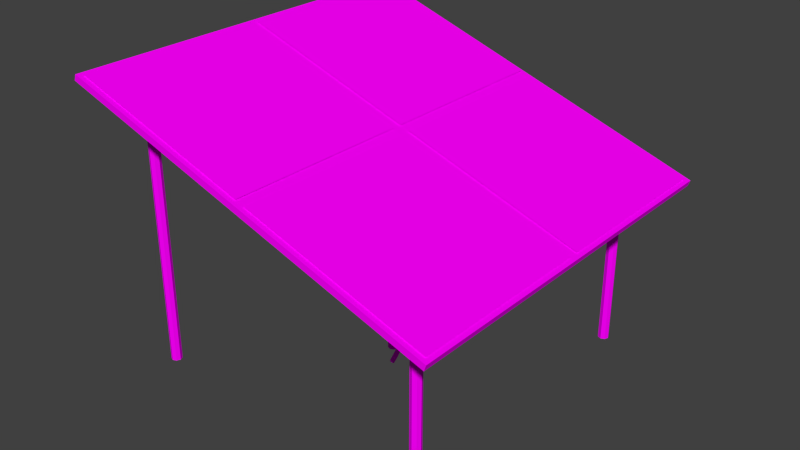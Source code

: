 # Source: solar-panel.blend  (saved by Blender 2.69.0; exported with 4.5.12 LTS)
import bpy
from mathutils import Matrix  # noqa: F401  (used for matrix-valued properties, if any)

bpy.ops.wm.read_factory_settings(use_empty=True)
scene = bpy.context.scene
scene.name = 'Scene'

# ---- collections
col_collection_1 = bpy.data.collections.new('Collection 1'); scene.collection.children.link(col_collection_1)

# ---- images (referenced by path relative to the original .blend; pixels are not part of the script)
import os
ASSET_DIR = os.environ.get("B2B_ASSET_DIR", "")  # directory of the original .blend (textures are referenced by path, not embedded)
HERE = os.path.dirname(os.path.abspath(__file__))  # packed textures are extracted next to this script under _unpacked/

def load_image(name, relpath, width, height, colorspace="sRGB"):
    """Load a texture the original file referenced (path relative to the .blend, or extracted next to this script)."""
    p = next((c for c in (os.path.join(HERE, relpath), os.path.join(ASSET_DIR, relpath)) if relpath and os.path.exists(c)), "")
    if p:
        img = bpy.data.images.load(p, check_existing=True)
        img.name = name
    else:  # same state as the original file: an image datablock whose file is absent (Cycles renders it pink)
        img = bpy.data.images.new(name, width, height)
        img.source = "FILE"
        img.filepath = "//" + (relpath or name)
    img.colorspace_settings.name = colorspace
    return img
img_metal_smooth_silver_png_001 = load_image('metal-smooth-silver.png.001', 'metal-smooth-silver.png', 1024, 1024, 'sRGB')
img_solar_panel_png_001 = load_image('solar-panel.png.001', 'solar-panel.png', 1024, 1024, 'sRGB')
img_rubber_orange_png_001 = load_image('rubber-orange.png.001', 'rubber-orange.png', 1024, 1024, 'sRGB')
img_metal_smooth_dark_png_001 = load_image('metal-smooth-dark.png.001', 'metal-smooth-dark.png', 1024, 1024, 'sRGB')
img_screen_scientific_png_001 = load_image('screen-scientific.png.001', 'screen-scientific.png', 1024, 1024, 'sRGB')

# ---- materials (node trees are filled in below, after node groups)
mat_metal_smooth_silver = bpy.data.materials.new('metal-smooth-silver')
mat_metal_smooth_silver.alpha_threshold = 0.0
mat_metal_smooth_silver.roughness = 0.5
mat_metal_smooth_silver.line_color = (0.0, 0.0, 0.0, 1.0)
mat_solar_panel = bpy.data.materials.new('solar-panel')
mat_solar_panel.alpha_threshold = 0.0
mat_solar_panel.roughness = 0.5
mat_solar_panel.line_color = (0.0, 0.0, 0.0, 1.0)
mat_rubber_orange = bpy.data.materials.new('rubber-orange')
mat_rubber_orange.alpha_threshold = 0.0
mat_rubber_orange.roughness = 0.5
mat_rubber_orange.line_color = (0.0, 0.0, 0.0, 1.0)
mat_metal_exterior_grey_001 = bpy.data.materials.new('metal-exterior-grey.001')
mat_metal_exterior_grey_001.alpha_threshold = 0.0
mat_metal_exterior_grey_001.roughness = 0.5
mat_metal_exterior_grey_001.line_color = (0.0, 0.0, 0.0, 1.0)
mat_metal_smooth_dark = bpy.data.materials.new('metal-smooth-dark')
mat_metal_smooth_dark.alpha_threshold = 0.0
mat_metal_smooth_dark.roughness = 0.5
mat_metal_smooth_dark.line_color = (0.0, 0.0, 0.0, 1.0)
mat_screen_scientific = bpy.data.materials.new('screen-scientific')
mat_screen_scientific.alpha_threshold = 0.0
mat_screen_scientific.roughness = 0.5
mat_screen_scientific.line_color = (0.0, 0.0, 0.0, 1.0)

# ---- material node trees
mat_metal_smooth_silver.use_nodes = True; mat_metal_smooth_silver.node_tree.nodes.clear()
_N = mat_metal_smooth_silver.node_tree.nodes; _L = mat_metal_smooth_silver.node_tree.links
n0 = _N.new('ShaderNodeOutputMaterial'); n0.name = 'Material Output'; n0.location = (300, 300)
n1 = _N.new('ShaderNodeBsdfDiffuse'); n1.name = 'Diffuse BSDF'; n1.location = (10, 300)
n2 = _N.new('ShaderNodeTexImage'); n2.name = 'Image Texture'; n2.location = (-195, 281)
n2.width = 140
n2.image = img_metal_smooth_silver_png_001
_L.new(n1.outputs[0], n0.inputs[0])
_L.new(n2.outputs[0], n1.inputs[0])
n0.is_active_output = True
mat_solar_panel.use_nodes = True; mat_solar_panel.node_tree.nodes.clear()
_N = mat_solar_panel.node_tree.nodes; _L = mat_solar_panel.node_tree.links
n0 = _N.new('ShaderNodeOutputMaterial'); n0.name = 'Material Output'; n0.location = (300, 300)
n1 = _N.new('ShaderNodeBsdfDiffuse'); n1.name = 'Diffuse BSDF'; n1.location = (10, 300)
n2 = _N.new('ShaderNodeTexImage'); n2.name = 'Image Texture'; n2.location = (-204, 279)
n2.width = 140
n2.image = img_solar_panel_png_001
_L.new(n1.outputs[0], n0.inputs[0])
_L.new(n2.outputs[0], n1.inputs[0])
n0.is_active_output = True
mat_rubber_orange.use_nodes = True; mat_rubber_orange.node_tree.nodes.clear()
_N = mat_rubber_orange.node_tree.nodes; _L = mat_rubber_orange.node_tree.links
n0 = _N.new('ShaderNodeOutputMaterial'); n0.name = 'Material Output'; n0.location = (300, 300)
n1 = _N.new('ShaderNodeBsdfDiffuse'); n1.name = 'Diffuse BSDF'; n1.location = (10, 300)
n2 = _N.new('ShaderNodeTexImage'); n2.name = 'Image Texture'; n2.location = (-208, 273)
n2.width = 140
n2.image = img_rubber_orange_png_001
_L.new(n1.outputs[0], n0.inputs[0])
_L.new(n2.outputs[0], n1.inputs[0])
n0.is_active_output = True
mat_metal_exterior_grey_001.use_nodes = True; mat_metal_exterior_grey_001.node_tree.nodes.clear()
_N = mat_metal_exterior_grey_001.node_tree.nodes; _L = mat_metal_exterior_grey_001.node_tree.links
n0 = _N.new('ShaderNodeOutputMaterial'); n0.name = 'Material Output'; n0.location = (300, 300)
n1 = _N.new('ShaderNodeBsdfDiffuse'); n1.name = 'Diffuse BSDF'; n1.location = (10, 300)
n2 = _N.new('ShaderNodeTexImage'); n2.name = 'Image Texture'; n2.location = (-228, 283)
n2.width = 140
n2.image = img_metal_smooth_silver_png_001
_L.new(n1.outputs[0], n0.inputs[0])
_L.new(n2.outputs[0], n1.inputs[0])
n0.is_active_output = True
mat_metal_smooth_dark.use_nodes = True; mat_metal_smooth_dark.node_tree.nodes.clear()
_N = mat_metal_smooth_dark.node_tree.nodes; _L = mat_metal_smooth_dark.node_tree.links
n0 = _N.new('ShaderNodeOutputMaterial'); n0.name = 'Material Output'; n0.location = (300, 300)
n1 = _N.new('ShaderNodeBsdfDiffuse'); n1.name = 'Diffuse BSDF'; n1.location = (10, 300)
n2 = _N.new('ShaderNodeTexImage'); n2.name = 'Image Texture'; n2.location = (-184, 285)
n2.width = 140
n2.image = img_metal_smooth_dark_png_001
_L.new(n1.outputs[0], n0.inputs[0])
_L.new(n2.outputs[0], n1.inputs[0])
n0.is_active_output = True
mat_screen_scientific.use_nodes = True; mat_screen_scientific.node_tree.nodes.clear()
_N = mat_screen_scientific.node_tree.nodes; _L = mat_screen_scientific.node_tree.links
n0 = _N.new('ShaderNodeOutputMaterial'); n0.name = 'Material Output'; n0.location = (300, 300)
n1 = _N.new('ShaderNodeBsdfDiffuse'); n1.name = 'Diffuse BSDF'; n1.location = (10, 300)
n2 = _N.new('ShaderNodeTexImage'); n2.name = 'Image Texture'; n2.location = (-228, 286)
n2.width = 140
n2.image = img_screen_scientific_png_001
_L.new(n1.outputs[0], n0.inputs[0])
_L.new(n2.outputs[0], n1.inputs[0])
n0.is_active_output = True

# ---- world
world_world = bpy.data.worlds.new('World'); scene.world = world_world
world_world.color = (0.05088, 0.05088, 0.05088)
world_world.use_sun_shadow = False
world_world.sun_shadow_jitter_overblur = 0.0
world_world.cycles.sampling_method = 'MANUAL'
world_world.cycles.sample_map_resolution = 256

# ---- meshes
me_cube_001 = bpy.data.meshes.new('Cube.001')
me_cube_001.from_pydata([], [], [])
_uv = me_cube_001.uv_layers.new(name='UVMap')
_uv.uv.foreach_set('vector', [])
me_cube_001.materials.append(mat_metal_smooth_silver)
me_cube_001.use_remesh_preserve_volume = False
me_cube_001.use_remesh_preserve_attributes = False
me_cube_001.use_mirror_vertex_groups = False
me_cube_001.update()
me_plane_002 = bpy.data.meshes.new('Plane.002')
me_plane_002.from_pydata([(1.0, -1.0, -2.98e-08), (-1.0, -1.0, 0.0), (1.0, 1.0, -2.98e-08), (-1.0, 1.0, 0.0)], [], [(1, 0, 2, 3)])
_uv = me_plane_002.uv_layers.new(name='UVMap')
_uv.uv.foreach_set('vector', [1.621e-07, 1.0, 0.0, 1.658e-07, 1.0, 0.0, 1.0, 1.0])
me_plane_002.materials.append(mat_solar_panel)
me_plane_002.use_remesh_preserve_volume = False
me_plane_002.use_remesh_preserve_attributes = False
me_plane_002.use_mirror_vertex_groups = False
me_plane_002.update()
me_plane_001 = bpy.data.meshes.new('Plane.001')
me_plane_001.from_pydata([(1.0, -1.0, 2.98e-08), (-1.0, -1.0, 5.96e-08), (1.0, 1.0, 2.98e-08), (-1.0, 1.0, 5.96e-08)], [], [(1, 0, 2, 3)])
_uv = me_plane_001.uv_layers.new(name='UVMap')
_uv.uv.foreach_set('vector', [1.621e-07, 1.0, 0.0, 1.192e-07, 1.0, 0.0, 1.0, 1.0])
me_plane_001.materials.append(mat_solar_panel)
me_plane_001.use_remesh_preserve_volume = False
me_plane_001.use_remesh_preserve_attributes = False
me_plane_001.use_mirror_vertex_groups = False
me_plane_001.update()
me_plane_000 = bpy.data.meshes.new('Plane.000')
me_plane_000.from_pydata([(1.0, -1.0, 2.98e-08), (-1.0, -1.0, 2.98e-08), (1.0, 1.0, 2.98e-08), (-1.0, 1.0, 2.98e-08)], [], [(1, 0, 2, 3)])
_uv = me_plane_000.uv_layers.new(name='UVMap')
_uv.uv.foreach_set('vector', [1.192e-07, 1.0, 0.0, 1.192e-07, 1.0, 0.0, 1.0, 1.0])
me_plane_000.materials.append(mat_solar_panel)
me_plane_000.use_remesh_preserve_volume = False
me_plane_000.use_remesh_preserve_attributes = False
me_plane_000.use_mirror_vertex_groups = False
me_plane_000.update()
me_plane_003 = bpy.data.meshes.new('Plane.003')
me_plane_003.from_pydata([(1.0, -1.0, -5.96e-08), (-1.0, -1.0, -2.98e-08), (1.0, 1.0, -5.96e-08), (-1.0, 1.0, -2.98e-08)], [], [(1, 0, 2, 3)])
_uv = me_plane_003.uv_layers.new(name='UVMap')
_uv.uv.foreach_set('vector', [1.192e-07, 1.0, 0.0, 1.621e-07, 1.0, 0.0, 1.0, 1.0])
me_plane_003.materials.append(mat_solar_panel)
me_plane_003.use_remesh_preserve_volume = False
me_plane_003.use_remesh_preserve_attributes = False
me_plane_003.use_mirror_vertex_groups = False
me_plane_003.update()
me_mesh = bpy.data.meshes.new('Mesh')
me_mesh.from_pydata([(0.03759, -0.02118, 0.2631), (0.02272, -0.03185, 0.2597), (0.002448, -0.007306, 0.2258), (0.02814, 0.01026, 0.2322), (0.08982, -0.06221, 0.1915), (0.07699, -0.07811, 0.1899), (0.07527, -0.03546, 0.1618), (0.04422, 0.00207, 0.2507), (0.1675, -0.1035, 0.03179), (0.1342, -0.08674, 0.1144), (0.004653, -0.03273, 0.2465), (0.06725, -0.07091, 0.1315), (0.05689, -0.04345, 0.1578), (0.1106, -0.05769, 0.1279), (0.1238, -0.1047, 0.1201), (0.09695, -0.1116, 0.1171), (0.101, -0.1054, 0.06209), (0.1016, -0.06641, 0.094), (0.1548, -0.1212, 0.05693), (0.1299, -0.127, 0.07197), (0.1155, -0.1005, 0.02909), (0.1284, -0.08538, 0.03429), (0.1471, -0.08408, 0.04144), (0.1622, -0.1377, 0.009345), (0.1496, -0.1415, -0.0008653), (0.1382, -0.1348, -0.02419), (0.1887, -0.1226, -0.03613), (0.138, -0.1147, -0.04615), (0.1486, -0.09794, -0.04567), (0.1789, -0.1421, -0.05678), (0.1737, -0.1444, -0.1057), (0.1648, -0.09253, -0.04035), (0.1523, -0.122, -0.1239), (0.1588, -0.09864, -0.1357), (0.1672, -0.0924, -0.1148), (0.2023, -0.1042, -0.1266), (0.1999, -0.1301, -0.1181), (0.1687, -0.1277, -0.1879), (0.1888, -0.08655, -0.1595), (0.2052, -0.07555, -0.2507), (0.1916, -0.1277, -0.1998), (0.159, -0.1052, -0.2215), (0.1582, -0.09574, -0.1929), (0.1708, -0.07897, -0.1994), (0.2087, -0.09482, -0.2153), (0.2061, -0.1145, -0.1941), (0.1933, -0.1073, -0.2689), (0.1717, -0.1004, -0.2965), (0.1541, -0.07828, -0.2841), (0.1794, -0.08248, -0.3485), (0.156, -0.0476, -0.321), (0.1703, -0.06235, -0.2574), (0.1827, -0.05028, -0.2895), (0.1971, -0.05009, -0.3564), (0.2019, -0.08442, -0.3054), (0.1467, -0.05721, -0.3887), (0.1398, -0.03172, -0.3902), (0.1635, -0.0225, -0.3637), (0.118, -0.002487, -0.498), (0.1657, 0.01339, -0.511), (0.1807, -0.0434, -0.4241), (0.1261, 0.01389, -0.583), (0.11, 0.0217, -0.5206), (0.1551, 0.0308, -0.5025), (0.1379, -0.0003313, -0.4328), (0.1761, -6.367e-05, -0.4554), (0.1134, 0.008628, -0.5634), (0.05354, 0.1023, -0.719), (0.09645, 0.07712, -0.6136), (0.1332, 0.0623, -0.6058), (0.07284, 0.05456, -0.6565), (0.1075, 0.08669, -0.6425), (0.1279, 0.03885, -0.6266), (0.08898, 0.04932, -0.6901), (0.08105, 0.04496, -0.664), (0.0547, 0.07864, -0.7001), (0.127, 0.05768, -0.5559), (0.1195, 0.06841, -0.6672), (0.06231, 0.06379, -0.752), (0.05043, 0.1196, -0.7668), (0.09616, 0.09918, -0.7104), (0.07767, 0.07456, -0.7679), (0.02704, 0.08182, -0.8032), (0.07114, 0.1145, -0.7451), (0.03394, 0.07664, -0.8256), (-0.0007441, 0.09531, -0.8636), (0.0595, 0.1192, -0.8199), (0.082, 0.09836, -0.776), (0.02556, 0.08167, -0.8824), (0.03097, 0.09603, -0.9103), (0.03082, 0.1093, -0.9193), (-0.001006, 0.08204, -0.9106), (-0.01951, 0.08828, -0.93), (0.008404, 0.1097, -0.8311), (0.002688, 0.1278, -0.8773), (0.02432, 0.1319, -0.8742), (-0.007198, 0.1176, -1.011), (-0.002999, 0.07957, -0.9716), (-0.02719, 0.07286, -1.007), (-0.0003385, 0.1295, -0.9565), (-0.02369, 0.08306, -1.084), (-0.05088, 0.07087, -1.039), (-0.04461, 0.1131, -0.9902), (-0.03177, 0.1246, -0.9883), (-0.03372, 0.06532, -1.084), (-0.05374, 0.05057, -1.119), (-0.08098, 0.08485, -1.098), (-0.06968, 0.05817, -1.241), (-0.07801, 0.04475, -1.141), (-0.0589, 0.1094, -1.075), (-0.04993, 0.05572, -1.188), (-0.05213, 0.09175, -1.004), (-0.04809, 0.1078, -1.096), (-0.06396, 0.02594, -1.244), (-0.09076, 0.08041, -1.154), (-0.07924, 0.06981, -1.223), (-0.06789, 0.02651, -1.288), (-0.07547, 0.004398, -1.277), (-0.0853, 0.004829, -1.257), (-0.1072, -0.003267, -1.289), (-0.1146, 0.03206, -1.252), (-0.0898, 0.07663, -1.193), (-0.1029, 0.03638, -1.201), (-0.1157, 0.03089, -1.299), (-0.08105, 0.02073, -1.347), (-0.07713, -0.03727, -1.415), (-0.1029, -0.004122, -1.435), (-0.07781, -0.07214, -1.507), (-0.0988, -0.05591, -1.428), (-0.1232, -0.009753, -1.348), (-0.108, 0.03082, -1.326), (-0.07992, -0.01376, -1.44), (-0.08857, -0.01202, -1.458), (-0.0733, -0.0117, -1.385), (-0.1144, -0.04432, -1.41), (-0.1204, -0.04932, -1.467), (-0.06984, -0.03695, -1.484), (-0.1219, -0.02486, -1.452), (-0.06908, -0.03915, -1.552), (-0.04647, -0.09039, -1.66), (-0.09963, -0.08014, -1.538), (-0.1108, -0.06707, -1.552), (-0.09359, -0.03304, -1.553), (-0.0728, -0.08817, -1.577), (-0.08443, -0.04822, -1.638), (-0.04546, -0.05606, -1.647), (-0.05536, -0.06377, -1.577), (-0.07467, -0.09482, -1.635), (-0.09216, -0.083, -1.636), (-0.06542, -0.04348, -1.636), (-0.02209, -0.07312, -1.723), (-0.02569, -0.0529, -1.731), (-0.05419, -0.04447, -1.702), (-0.01052, -0.08274, -1.792), (-0.07095, -0.08541, -1.724), (-0.09223, -0.0655, -1.654), (-0.04665, -0.04228, -1.771), (-0.02185, -0.03639, -1.797), (-0.05129, -0.09566, -1.725), (-0.0427, -0.07672, -1.814), (-0.03843, -0.05011, -1.848), (0.004205, -0.0331, -1.84), (-0.00469, -0.07712, -1.854), (-0.02648, -0.03192, -1.846), (0.0172, -0.04488, -1.852), (-0.01651, -0.07353, -1.868), (-0.01031, -0.04558, -1.924), (0.01084, -0.002734, -1.987), (0.007991, -0.01277, -1.898), (0.04641, 0.007744, -1.97), (0.05687, -0.004214, -1.971), (0.01198, -0.01729, -1.992), (0.02603, 0.01157, -1.976), (0.04795, 0.006731, -1.97), (0.05846, -0.0216, -1.977), (0.04861, -0.03265, -1.985), (0.05138, -0.03173, -1.984), (0.03716, -0.03545, -1.99), (0.03918, -0.03677, -1.99), (0.0205, -0.02918, -1.994), (0.01239, -0.01712, -1.992)], [(171, 180), (177, 178), (175, 176), (173, 169)], [(0, 5, 4), (11, 10, 2), (12, 11, 2), (3, 7, 6), (7, 8, 13), (7, 9, 8), (3, 6, 12), (4, 14, 9), (15, 14, 5), (16, 15, 10), (11, 16, 10), (17, 11, 12), (19, 18, 14), (20, 16, 11), (17, 21, 20), (17, 22, 21), (18, 8, 9), (24, 23, 19), (25, 24, 15), (20, 25, 16), (23, 26, 18), (20, 28, 27), (21, 31, 28), (26, 35, 8), (24, 30, 29), (35, 38, 31), (36, 35, 26), (30, 36, 29), (27, 33, 32), (28, 34, 33), (38, 34, 31), (32, 37, 25), (44, 39, 35), (40, 46, 54, 45), (40, 45, 36), (30, 37, 40), (32, 42, 41), (38, 43, 34), (33, 43, 42), (84, 82, 92, 91), (40, 47, 46), (42, 48, 41), (42, 43, 48), (52, 51, 43), (54, 39, 44), (46, 47, 49), (43, 51, 50), (39, 63, 38), (49, 54, 46), (37, 55, 47), (41, 48, 55), (51, 57, 50), (52, 57, 51), (63, 52, 38), (65, 63, 39), (53, 65, 39), (48, 56, 55), (60, 59, 53), (56, 58, 55), (50, 64, 56), (63, 76, 52), (47, 55, 61), (57, 68, 64), (60, 72, 59), (55, 66, 61), (76, 68, 57), (69, 63, 65), (61, 72, 60), (64, 67, 62), (59, 69, 65), (69, 71, 63), (72, 77, 59), (66, 74, 73), (62, 75, 70), (73, 72, 61), (77, 80, 69), (73, 81, 72), (74, 78, 73), (74, 70, 78), (68, 79, 67), (83, 79, 71), (80, 83, 71), (70, 75, 82), (86, 83, 80), (87, 86, 80), (73, 78, 81), (90, 87, 77), (75, 93, 85), (67, 94, 93), (79, 94, 67), (86, 95, 83), (75, 85, 82), (78, 88, 89), (95, 94, 79), (84, 91, 88), (95, 99, 103, 94), (96, 99, 86), (88, 97, 89), (98, 101, 108, 105), (91, 98, 97), (102, 111, 93), (89, 97, 100), (97, 98, 104), (90, 100, 96), (97, 104, 100), (96, 112, 99), (98, 105, 104), (112, 109, 103), (121, 123, 120, 114), (109, 106, 102), (111, 108, 101), (96, 107, 112), (104, 105, 113), (115, 121, 112), (100, 110, 107), (108, 118, 105), (105, 117, 113), (105, 118, 117), (115, 130, 121), (107, 116, 124), (129, 119, 122), (113, 125, 133), (108, 128, 118), (119, 128, 108), (118, 127, 117), (134, 128, 119), (129, 134, 119), (130, 137, 123), (107, 124, 126), (117, 127, 125), (133, 125, 136), (124, 132, 126), (133, 136, 131), (135, 140, 134), (132, 138, 142), (127, 139, 125), (141, 140, 135), (137, 141, 135), (136, 146, 138), (128, 143, 127), (127, 143, 139), (138, 145, 149), (138, 146, 145), (148, 147, 140), (155, 148, 141), (144, 155, 137), (146, 139, 150), (147, 139, 143), (149, 151, 152), (158, 139, 147), (154, 158, 147), (153, 150, 139), (158, 153, 139), (144, 156, 155), (152, 157, 156), (165, 162, 158), (159, 165, 154), (156, 163, 160), (156, 157, 163), (153, 174, 150), (166, 165, 159), (160, 167, 166), (157, 168, 163), (157, 161, 168), (161, 169, 168), (170, 169, 161), (176, 174, 153), (178, 176, 162), (165, 178, 162), (163, 168, 172), (179, 178, 165), (166, 171, 179), (168, 169, 172), (7, 0, 4), (1, 5, 0), (10, 5, 1), (2, 3, 12), (7, 4, 9), (10, 15, 5), (6, 7, 13), (4, 5, 14), (12, 6, 17), (6, 13, 17), (13, 8, 22), (9, 14, 18), (15, 19, 14), (16, 25, 15), (17, 20, 11), (17, 13, 22), (19, 23, 18), (15, 24, 19), (8, 35, 22), (18, 26, 8), (25, 20, 27), (20, 21, 28), (22, 31, 21), (22, 35, 31), (23, 29, 26), (23, 24, 29), (24, 25, 30), (29, 36, 26), (25, 27, 32), (27, 28, 33), (31, 34, 28), (30, 25, 37), (35, 39, 38), (36, 30, 40), (32, 33, 42), (34, 43, 33), (36, 45, 44, 35), (32, 41, 37), (45, 54, 44), (40, 37, 47), (38, 52, 43), (48, 43, 50), (54, 53, 39), (37, 41, 55), (48, 50, 56), (54, 60, 53), (49, 60, 54), (53, 59, 65), (49, 47, 61), (52, 76, 57), (60, 49, 61), (55, 58, 66), (56, 64, 62), (50, 57, 64), (56, 62, 58), (66, 58, 70), (58, 62, 70), (64, 68, 67), (63, 71, 76), (59, 77, 69), (61, 66, 73), (66, 70, 74), (76, 71, 68), (69, 80, 71), (62, 67, 75), (71, 79, 68), (77, 87, 80), (72, 81, 77), (75, 67, 93), (78, 70, 82), (77, 89, 90), (81, 89, 77), (81, 78, 89), (78, 82, 84), (83, 95, 79), (78, 84, 88), (87, 90, 86), (82, 85, 92), (86, 99, 95), (90, 96, 86), (88, 91, 97), (94, 102, 93), (91, 92, 98), (85, 111, 92), (93, 111, 85), (94, 103, 102), (98, 92, 101), (90, 89, 100), (99, 112, 103), (92, 111, 101), (102, 106, 111), (103, 109, 102), (96, 100, 107), (109, 114, 106), (100, 104, 110), (106, 122, 111), (109, 121, 114), (112, 121, 109), (111, 122, 108), (110, 104, 113), (106, 120, 122), (114, 120, 106), (112, 107, 115), (107, 110, 116), (110, 113, 116), (122, 119, 108), (121, 130, 123), (120, 129, 122), (115, 126, 130), (113, 117, 125), (123, 129, 120), (115, 107, 126), (116, 113, 133), (124, 116, 131), (116, 133, 131), (123, 137, 129), (124, 131, 132), (118, 128, 127), (129, 135, 134), (137, 135, 129), (130, 142, 137), (134, 140, 128), (126, 142, 130), (132, 131, 138), (131, 136, 138), (126, 132, 142), (136, 125, 146), (125, 139, 146), (140, 143, 128), (137, 155, 141), (140, 147, 143), (141, 148, 140), (142, 144, 137), (144, 142, 149), (142, 138, 149), (149, 145, 151), (145, 146, 150), (148, 154, 147), (155, 154, 148), (144, 149, 152), (145, 150, 151), (144, 152, 156), (152, 151, 157), (155, 160, 154), (158, 162, 153), (154, 165, 158), (154, 160, 159), (155, 156, 160), (157, 151, 161), (151, 164, 161), (150, 164, 151), (150, 174, 164), (159, 160, 166), (164, 170, 161), (162, 176, 153), (166, 167, 171), (160, 163, 167), (167, 163, 172), (164, 174, 170), (165, 166, 179)])
me_mesh.polygons.foreach_set('use_smooth', [True] * 333)
_uv = me_mesh.uv_layers.new(name='UVMap')
_uv.uv.foreach_set('vector', [0.6595, 0.0, 0.6729, 0.06484, 0.6534, 0.06229, 0.9001, 0.2658, 0.9001, 0.3961, 0.8747, 0.3886, 0.8444, 2.04, 0.856, 2.011, 0.8567, 2.111, 0.2541, 0.01875, 0.2692, 0.0, 0.3229, 0.07975, 0.903, 0.0, 0.903, 0.2265, 0.9009, 0.1269, 0.9009, 0.2609, 0.881, 0.08459, 0.9009, 0.0, 0.8282, 2.118, 0.8272, 2.043, 0.8444, 2.04, 0.6534, 0.06229, 0.6597, 0.1263, 0.6398, 0.1309, 0.6812, 0.1317, 0.6597, 0.1263, 0.6729, 0.06484, 0.1422, 1.972, 0.138, 2.025, 0.01005, 2.137, 0.856, 2.011, 0.8555, 1.939, 0.8747, 2.128, 0.829, 1.974, 0.856, 2.011, 0.8444, 2.04, 0.6696, 0.1712, 0.6492, 0.1831, 0.6597, 0.1263, 0.841, 1.908, 0.8555, 1.939, 0.856, 2.011, 0.829, 1.974, 0.8223, 1.914, 0.841, 1.908, 0.3672, 0.1403, 0.4156, 0.1877, 0.4037, 0.1946, 0.6492, 0.1831, 0.6271, 0.2061, 0.6398, 0.1309, 0.6642, 0.2384, 0.6541, 0.2275, 0.6696, 0.1712, 0.1954, 1.894, 0.2056, 1.918, 0.138, 2.025, 0.841, 1.908, 0.8483, 1.852, 0.8555, 1.939, 0.6541, 0.2275, 0.6244, 0.2684, 0.6492, 0.1831, 0.841, 1.908, 0.8141, 1.836, 0.8328, 1.834, 0.8223, 1.914, 0.8003, 1.84, 0.8141, 1.836, 0.4765, 0.2564, 0.4826, 0.3445, 0.4433, 0.1943, 0.2056, 1.918, 0.2345, 1.82, 0.2324, 1.867, 0.4826, 0.3445, 0.4647, 0.3781, 0.4408, 0.2643, 0.6184, 0.3453, 0.5977, 0.3535, 0.6244, 0.2684, 0.6458, 0.3359, 0.6184, 0.3453, 0.6435, 0.2888, 0.8328, 1.834, 0.8033, 1.749, 0.8248, 1.758, 0.8141, 1.836, 0.7946, 1.77, 0.8033, 1.749, 0.7743, 1.727, 0.7946, 1.77, 0.8003, 1.84, 0.2068, 1.799, 0.2281, 1.74, 0.1954, 1.894, 0.4891, 0.43, 0.4775, 0.466, 0.4826, 0.3445, 0.6175, 0.4241, 0.5978, 0.4901, 0.5738, 0.5244, 0.5992, 0.4174, 0.6175, 0.4241, 0.5992, 0.4174, 0.6184, 0.3453, 0.2345, 1.82, 0.2281, 1.74, 0.2458, 1.73, 0.8248, 1.758, 0.7985, 1.695, 0.8031, 1.667, 0.8747, 0.7906, 0.8896, 0.7518, 0.8896, 0.8339, 0.8033, 1.749, 0.7781, 1.69, 0.7985, 1.695, 0.06255, 1.109, 0.05224, 1.13, 0.02647, 1.005, 0.04191, 1.025, 0.6175, 0.4241, 0.6047, 0.5188, 0.5978, 0.4901, 0.895, 0.4839, 0.895, 0.5724, 0.8843, 0.5099, 0.7985, 1.695, 0.7781, 1.69, 0.7835, 1.611, 0.745, 1.607, 0.7633, 1.637, 0.7781, 1.69, 0.5738, 0.5244, 0.5682, 0.4721, 0.5821, 0.4376, 0.5978, 0.4901, 0.6047, 0.5188, 0.584, 0.5678, 0.7781, 1.69, 0.7633, 1.637, 0.7583, 1.579, 0.4775, 0.466, 0.3965, 0.7188, 0.4647, 0.3781, 0.584, 0.5678, 0.5738, 0.5244, 0.5978, 0.4901, 0.2281, 1.74, 0.1869, 1.542, 0.2234, 1.635, 0.9007, 0.7392, 0.8944, 0.68, 0.9007, 0.5821, 0.7633, 1.637, 0.7333, 1.541, 0.7583, 1.579, 0.8843, 0.7088, 0.8944, 0.6313, 0.8944, 0.7392, 0.8843, 0.7392, 0.8747, 0.5232, 0.8843, 0.3961, 0.4269, 0.6701, 0.3965, 0.7188, 0.4775, 0.466, 0.4649, 0.5697, 0.4269, 0.6701, 0.4775, 0.466, 0.1957, 1.644, 0.1661, 1.539, 0.1869, 1.542, 0.5506, 0.6404, 0.5137, 0.7256, 0.549, 0.5741, 0.1661, 1.539, 0.1421, 1.433, 0.1869, 1.542, 0.7583, 1.579, 0.7299, 1.479, 0.7535, 1.516, 0.3965, 0.7188, 0.3641, 0.7732, 0.4489, 0.5062, 0.2234, 1.635, 0.1869, 1.542, 0.1456, 1.351, 0.7333, 1.541, 0.6908, 1.318, 0.7299, 1.479, 0.5506, 0.6404, 0.5122, 0.8401, 0.5137, 0.7256, 0.1869, 1.542, 0.1379, 1.369, 0.1456, 1.351, 0.6885, 1.369, 0.6908, 1.318, 0.7333, 1.541, 0.37, 0.8211, 0.3965, 0.7188, 0.4269, 0.6701, 0.5339, 0.7984, 0.5122, 0.8401, 0.5506, 0.6404, 0.7299, 1.479, 0.6943, 1.222, 0.727, 1.399, 0.4159, 0.7247, 0.37, 0.8211, 0.4269, 0.6701, 0.37, 0.8211, 0.3394, 0.8592, 0.3965, 0.7188, 0.5122, 0.8401, 0.4936, 0.8802, 0.5137, 0.7256, 0.1379, 1.369, 0.1013, 1.269, 0.1067, 1.244, 0.1233, 1.409, 0.06455, 1.231, 0.08864, 1.275, 0.5252, 0.9048, 0.5122, 0.8401, 0.5339, 0.7984, 0.3617, 0.8804, 0.3294, 0.9254, 0.37, 0.8211, 0.5252, 0.9048, 0.5096, 0.9804, 0.5122, 0.8401, 0.1013, 1.269, 0.08417, 1.182, 0.1067, 1.244, 0.1013, 1.269, 0.08864, 1.275, 0.08417, 1.182, 0.6908, 1.318, 0.6812, 1.179, 0.6943, 1.222, 0.3048, 0.9605, 0.2886, 0.9821, 0.3394, 0.8592, 0.3294, 0.9254, 0.3048, 0.9605, 0.3394, 0.8592, 0.08864, 1.275, 0.06455, 1.231, 0.05224, 1.13, 0.3, 1.032, 0.3048, 0.9605, 0.3294, 0.9254, 0.3254, 0.9879, 0.3, 1.032, 0.3294, 0.9254, 0.5252, 0.9048, 0.5278, 0.9667, 0.5096, 0.9804, 0.505, 1.13, 0.4891, 0.9881, 0.4936, 0.8802, 0.06455, 1.231, 0.02399, 1.1, 0.02942, 1.07, 0.6943, 1.222, 0.6996, 1.077, 0.7115, 1.119, 0.6812, 1.179, 0.6996, 1.077, 0.6943, 1.222, 0.3, 1.032, 0.2715, 1.086, 0.3048, 0.9605, 0.06455, 1.231, 0.02942, 1.07, 0.05224, 1.13, 0.5278, 0.9667, 0.5305, 1.095, 0.5151, 1.121, 0.6831, 1.08, 0.6996, 1.077, 0.6812, 1.179, 0.8995, 0.7518, 0.8995, 0.8375, 0.8896, 0.806, 0.6831, 1.08, 0.696, 1.002, 0.7178, 0.9729, 0.6996, 1.077, 0.2698, 1.215, 0.2625, 1.164, 0.3, 1.032, 0.5305, 1.095, 0.5449, 1.183, 0.5151, 1.121, 0.03776, 0.9323, 0.02491, 0.9003, 0.03127, 0.8022, 0.04302, 0.825, 0.5451, 1.125, 0.5628, 1.219, 0.5449, 1.183, 0.734, 0.9704, 0.7534, 0.9555, 0.7115, 1.119, 0.5151, 1.121, 0.5449, 1.183, 0.5491, 1.292, 0.5449, 1.183, 0.5628, 1.219, 0.5683, 1.293, 0.2943, 1.126, 0.2861, 1.28, 0.2698, 1.215, 0.5449, 1.183, 0.5683, 1.293, 0.5491, 1.292, 0.2698, 1.215, 0.2541, 1.296, 0.2625, 1.164, 0.5628, 1.219, 0.5896, 1.328, 0.5683, 1.293, 0.7342, 0.8688, 0.7412, 0.8901, 0.7178, 0.9729, 0.7778, 0.7751, 0.8213, 0.6703, 0.8223, 0.7155, 0.7779, 0.8133, 0.7412, 0.8901, 0.7715, 0.8664, 0.734, 0.9704, 0.007667, 0.9325, 0.03127, 0.8022, 0.02491, 0.9003, 0.2698, 1.215, 0.2825, 1.427, 0.2541, 1.296, 0.5683, 1.293, 0.5896, 1.328, 0.6072, 1.448, 0.7744, 0.7456, 0.7778, 0.7751, 0.7342, 0.8688, 0.2861, 1.28, 0.2936, 1.377, 0.2825, 1.427, 0.03127, 0.8022, 0.06179, 0.6936, 0.04302, 0.825, 0.5896, 1.328, 0.6283, 1.48, 0.6072, 1.448, 0.5896, 1.328, 0.6351, 1.462, 0.6283, 1.48, 0.7744, 0.7456, 0.815, 0.6442, 0.7778, 0.7751, 0.2825, 1.427, 0.3078, 1.469, 0.3072, 1.524, 0.05216, 0.6046, 0.05404, 0.6622, 0.02422, 0.7433, 0.6072, 1.448, 0.6524, 1.612, 0.6329, 1.583, 0.6076, 1.352, 0.6787, 1.626, 0.6351, 1.462, 0.05404, 0.6622, 0.1061, 0.5326, 0.03127, 0.8022, 0.6351, 1.462, 0.6734, 1.699, 0.6283, 1.48, 0.08591, 0.5478, 0.1061, 0.5326, 0.05404, 0.6622, 0.05216, 0.6046, 0.08591, 0.5478, 0.05404, 0.6622, 0.815, 0.6442, 0.8569, 0.5191, 0.8213, 0.6703, 0.2825, 1.427, 0.3072, 1.524, 0.3148, 1.605, 0.6283, 1.48, 0.6734, 1.699, 0.6524, 1.612, 0.6329, 1.583, 0.6524, 1.612, 0.644, 1.676, 0.3072, 1.524, 0.3321, 1.626, 0.3148, 1.605, 0.3365, 1.557, 0.3635, 1.647, 0.3378, 1.609, 0.09003, 0.4934, 0.1309, 0.4295, 0.08591, 0.5478, 0.3321, 1.626, 0.3714, 1.712, 0.35, 1.714, 0.6734, 1.699, 0.6592, 1.841, 0.6524, 1.612, 0.1159, 0.4148, 0.1309, 0.4295, 0.09003, 0.4934, 0.8569, 0.5191, 0.8747, 0.4191, 0.8726, 0.5017, 0.3635, 1.647, 0.3989, 1.733, 0.3714, 1.712, 0.6787, 1.626, 0.6783, 1.764, 0.6734, 1.699, 0.6734, 1.699, 0.6783, 1.764, 0.6592, 1.841, 0.3714, 1.712, 0.4073, 1.8, 0.3841, 1.791, 0.3714, 1.712, 0.3989, 1.733, 0.4073, 1.8, 0.1472, 0.336, 0.1671, 0.339, 0.1309, 0.4295, 0.1379, 0.318, 0.1472, 0.336, 0.1159, 0.4148, 0.8397, 0.3378, 0.8561, 0.3208, 0.8569, 0.5191, 0.6497, 1.763, 0.6592, 1.841, 0.6281, 1.899, 0.6812, 1.82, 0.6592, 1.841, 0.6783, 1.764, 0.3841, 1.791, 0.4268, 1.88, 0.3985, 1.854, 0.6625, 1.904, 0.6592, 1.841, 0.6812, 1.82, 0.1722, 0.254, 0.1929, 0.2549, 0.1671, 0.339, 0.6243, 1.963, 0.6281, 1.899, 0.6592, 1.841, 0.6625, 1.904, 0.6243, 1.963, 0.6592, 1.841, 0.8397, 0.3378, 0.8042, 0.2105, 0.8561, 0.3208, 0.8143, 0.2761, 0.7829, 0.1854, 0.8042, 0.2105, 0.2173, 0.1202, 0.2268, 0.1344, 0.1929, 0.2549, 0.1955, 0.1693, 0.2173, 0.1202, 0.1722, 0.254, 0.8042, 0.2105, 0.7799, 0.1388, 0.8004, 0.136, 0.8042, 0.2105, 0.7829, 0.1854, 0.7799, 0.1388, 0.6243, 1.963, 0.5271, 2.134, 0.6281, 1.899, 0.2095, 0.06564, 0.2173, 0.1202, 0.1955, 0.1693, 0.8004, 0.136, 0.7276, 0.006519, 0.7752, 0.06305, 0.7829, 0.1854, 0.7415, 0.09025, 0.7799, 0.1388, 0.4249, 1.944, 0.4453, 1.986, 0.4403, 2.043, 0.4453, 1.986, 0.4613, 2.114, 0.4403, 2.043, 0.4765, 2.113, 0.4613, 2.114, 0.4453, 1.986, 0.5385, 2.141, 0.5271, 2.134, 0.6243, 1.963, 0.5494, 2.148, 0.5385, 2.141, 0.6133, 2.022, 0.2173, 0.1202, 0.2458, 0.00544, 0.2268, 0.1344, 0.7799, 0.1388, 0.7415, 0.09025, 0.7083, 0.01772, 0.228, 0.0, 0.2458, 0.00544, 0.2173, 0.1202, 0.2095, 0.06564, 0.2142, 8.666e-05, 0.228, 0.0, 0.4403, 2.043, 0.4613, 2.114, 0.4448, 2.12, 0.9009, 0.2609, 0.8847, 0.2658, 0.8747, 0.1727, 0.6763, 0.004587, 0.6729, 0.06484, 0.6595, 0.0, 0.01005, 2.137, 0.09584, 2.091, 0.02129, 2.151, 0.8567, 2.111, 0.8282, 2.118, 0.8444, 2.04, 0.9009, 0.2609, 0.8747, 0.1727, 0.881, 0.08459, 0.01005, 2.137, 0.138, 2.025, 0.09584, 2.091, 0.3229, 0.07975, 0.2692, 0.0, 0.3653, 0.109, 0.6534, 0.06229, 0.6729, 0.06484, 0.6597, 0.1263, 0.8444, 2.04, 0.8272, 2.043, 0.829, 1.974, 0.3229, 0.07975, 0.3653, 0.109, 0.3672, 0.1403, 0.3653, 0.109, 0.4433, 0.1943, 0.4156, 0.1877, 0.6398, 0.1309, 0.6597, 0.1263, 0.6492, 0.1831, 0.6812, 0.1317, 0.6696, 0.1712, 0.6597, 0.1263, 0.1422, 1.972, 0.1954, 1.894, 0.138, 2.025, 0.829, 1.974, 0.841, 1.908, 0.856, 2.011, 0.3672, 0.1403, 0.3653, 0.109, 0.4156, 0.1877, 0.6696, 0.1712, 0.6541, 0.2275, 0.6492, 0.1831, 0.138, 2.025, 0.2056, 1.918, 0.1755, 1.985, 0.4433, 0.1943, 0.4826, 0.3445, 0.4156, 0.1877, 0.6492, 0.1831, 0.6244, 0.2684, 0.6271, 0.2061, 0.1954, 1.894, 0.1526, 1.942, 0.1847, 1.872, 0.841, 1.908, 0.8223, 1.914, 0.8141, 1.836, 0.4156, 0.1877, 0.4408, 0.2643, 0.4037, 0.1946, 0.4156, 0.1877, 0.4826, 0.3445, 0.4408, 0.2643, 0.6541, 0.2275, 0.6435, 0.2888, 0.6244, 0.2684, 0.6541, 0.2275, 0.6642, 0.2384, 0.6435, 0.2888, 0.2056, 1.918, 0.1954, 1.894, 0.2345, 1.82, 0.6435, 0.2888, 0.6184, 0.3453, 0.6244, 0.2684, 0.1954, 1.894, 0.1847, 1.872, 0.2068, 1.799, 0.8328, 1.834, 0.8141, 1.836, 0.8033, 1.749, 0.8003, 1.84, 0.7946, 1.77, 0.8141, 1.836, 0.2345, 1.82, 0.1954, 1.894, 0.2281, 1.74, 0.4826, 0.3445, 0.4775, 0.466, 0.4647, 0.3781, 0.6184, 0.3453, 0.6458, 0.3359, 0.6175, 0.4241, 0.8248, 1.758, 0.8033, 1.749, 0.7985, 1.695, 0.7946, 1.77, 0.7781, 1.69, 0.8033, 1.749, 0.6184, 0.3453, 0.5992, 0.4174, 0.5821, 0.4376, 0.5977, 0.3535, 0.2068, 1.799, 0.2102, 1.706, 0.2281, 1.74, 0.5992, 0.4174, 0.5738, 0.5244, 0.5821, 0.4376, 0.2458, 1.73, 0.2281, 1.74, 0.2234, 1.635, 0.7743, 1.727, 0.745, 1.607, 0.7781, 1.69, 0.7835, 1.611, 0.7781, 1.69, 0.7583, 1.579, 0.5738, 0.5244, 0.549, 0.5741, 0.5682, 0.4721, 0.2281, 1.74, 0.2102, 1.706, 0.1869, 1.542, 0.7835, 1.611, 0.7583, 1.579, 0.7535, 1.516, 0.5738, 0.5244, 0.5506, 0.6404, 0.549, 0.5741, 0.584, 0.5678, 0.5506, 0.6404, 0.5738, 0.5244, 0.4649, 0.5697, 0.4159, 0.7247, 0.4269, 0.6701, 0.2225, 1.585, 0.2234, 1.635, 0.1456, 1.351, 0.745, 1.607, 0.6885, 1.369, 0.7333, 1.541, 0.5506, 0.6404, 0.584, 0.5678, 0.5339, 0.7984, 0.1869, 1.542, 0.1421, 1.433, 0.1379, 1.369, 0.7535, 1.516, 0.7299, 1.479, 0.727, 1.399, 0.7583, 1.579, 0.7333, 1.541, 0.7299, 1.479, 0.1661, 1.539, 0.1233, 1.409, 0.1421, 1.433, 0.1379, 1.369, 0.1421, 1.433, 0.08864, 1.275, 0.1421, 1.433, 0.1233, 1.409, 0.08864, 1.275, 0.7299, 1.479, 0.6908, 1.318, 0.6943, 1.222, 0.3965, 0.7188, 0.3394, 0.8592, 0.3641, 0.7732, 0.4159, 0.7247, 0.3617, 0.8804, 0.37, 0.8211, 0.1456, 1.351, 0.1379, 1.369, 0.1067, 1.244, 0.1379, 1.369, 0.08864, 1.275, 0.1013, 1.269, 0.3641, 0.7732, 0.3394, 0.8592, 0.335, 0.8307, 0.37, 0.8211, 0.3294, 0.9254, 0.3394, 0.8592, 0.727, 1.399, 0.6943, 1.222, 0.7115, 1.238, 0.3394, 0.8592, 0.2886, 0.9821, 0.335, 0.8307, 0.3617, 0.8804, 0.3254, 0.9879, 0.3294, 0.9254, 0.5122, 0.8401, 0.5096, 0.9804, 0.4936, 0.8802, 0.7115, 1.238, 0.6943, 1.222, 0.7115, 1.119, 0.08417, 1.182, 0.08864, 1.275, 0.05224, 1.13, 0.4936, 0.8802, 0.5151, 1.121, 0.505, 1.13, 0.5096, 0.9804, 0.5151, 1.121, 0.4936, 0.8802, 0.5096, 0.9804, 0.5278, 0.9667, 0.5151, 1.121, 0.08417, 1.182, 0.05224, 1.13, 0.06255, 1.109, 0.3048, 0.9605, 0.2715, 1.086, 0.2886, 0.9821, 0.08417, 1.182, 0.06255, 1.109, 0.05865, 1.054, 0.3254, 0.9879, 0.2943, 1.126, 0.3, 1.032, 0.05224, 1.13, 0.02942, 1.07, 0.02647, 1.005, 0.3, 1.032, 0.2625, 1.164, 0.2715, 1.086, 0.2943, 1.126, 0.2698, 1.215, 0.3, 1.032, 0.8973, 0.4839, 0.8843, 0.4531, 0.8973, 0.3961, 0.6996, 1.077, 0.734, 0.9704, 0.7115, 1.119, 0.04191, 1.025, 0.02647, 1.005, 0.03776, 0.9323, 0.02942, 1.07, 0.007667, 0.9325, 0.02647, 1.005, 0.02399, 1.1, 0.007667, 0.9325, 0.02942, 1.07, 0.6996, 1.077, 0.7178, 0.9729, 0.734, 0.9704, 0.03776, 0.9323, 0.02647, 1.005, 0.02491, 0.9003, 0.505, 1.13, 0.5151, 1.121, 0.5491, 1.292, 0.2625, 1.164, 0.2541, 1.296, 0.2458, 1.194, 0.02647, 1.005, 0.007667, 0.9325, 0.02491, 0.9003, 0.734, 0.9704, 0.7715, 0.8664, 0.7534, 0.9555, 0.7178, 0.9729, 0.7412, 0.8901, 0.734, 0.9704, 0.2698, 1.215, 0.2861, 1.28, 0.2825, 1.427, 0.7412, 0.8901, 0.7779, 0.8133, 0.7715, 0.8664, 0.5491, 1.292, 0.5683, 1.293, 0.5797, 1.394, 0.0, 0.8408, 0.02422, 0.7433, 0.007667, 0.9325, 0.7412, 0.8901, 0.7778, 0.7751, 0.7779, 0.8133, 0.7342, 0.8688, 0.7778, 0.7751, 0.7412, 0.8901, 0.007667, 0.9325, 0.02422, 0.7433, 0.03127, 0.8022, 0.5797, 1.394, 0.5683, 1.293, 0.6072, 1.448, 0.0, 0.8408, 0.02321, 0.6945, 0.02422, 0.7433, 0.7779, 0.8133, 0.8223, 0.7155, 0.7715, 0.8664, 0.2541, 1.296, 0.2825, 1.427, 0.2667, 1.412, 0.2825, 1.427, 0.2936, 1.377, 0.3078, 1.469, 0.5797, 1.394, 0.6072, 1.448, 0.6068, 1.49, 0.02422, 0.7433, 0.05404, 0.6622, 0.03127, 0.8022, 0.7778, 0.7751, 0.815, 0.6442, 0.8213, 0.6703, 0.02321, 0.6945, 0.05216, 0.6046, 0.02422, 0.7433, 0.7744, 0.7456, 0.8308, 0.537, 0.815, 0.6442, 0.6072, 1.448, 0.6283, 1.48, 0.6524, 1.612, 0.8213, 0.6703, 0.8525, 0.6196, 0.8223, 0.7155, 0.2667, 1.412, 0.2825, 1.427, 0.3148, 1.605, 0.3078, 1.469, 0.3072, 1.427, 0.3365, 1.557, 0.3072, 1.524, 0.3078, 1.469, 0.3378, 1.609, 0.3078, 1.469, 0.3365, 1.557, 0.3378, 1.609, 0.8213, 0.6703, 0.8569, 0.5191, 0.8525, 0.6196, 0.3072, 1.524, 0.3378, 1.609, 0.3321, 1.626, 0.6351, 1.462, 0.6787, 1.626, 0.6734, 1.699, 0.05216, 0.6046, 0.09003, 0.4934, 0.08591, 0.5478, 0.8569, 0.5191, 0.8726, 0.5017, 0.8525, 0.6196, 0.815, 0.6442, 0.8392, 0.421, 0.8569, 0.5191, 0.08591, 0.5478, 0.1309, 0.4295, 0.1061, 0.5326, 0.9001, 0.3772, 0.9044, 0.2658, 0.9044, 0.4806, 0.3321, 1.626, 0.3378, 1.609, 0.3714, 1.712, 0.3378, 1.609, 0.3635, 1.647, 0.3714, 1.712, 0.3148, 1.605, 0.3321, 1.626, 0.35, 1.714, 0.3635, 1.647, 0.3525, 1.582, 0.3989, 1.733, 0.6524, 1.612, 0.6592, 1.841, 0.6497, 1.763, 0.1309, 0.4295, 0.1588, 0.3948, 0.1061, 0.5326, 0.8569, 0.5191, 0.8561, 0.3208, 0.8747, 0.4191, 0.1309, 0.4295, 0.1671, 0.339, 0.1588, 0.3948, 0.1159, 0.4148, 0.1472, 0.336, 0.1309, 0.4295, 0.8392, 0.421, 0.8397, 0.3378, 0.8569, 0.5191, 0.8397, 0.3378, 0.8392, 0.421, 0.8243, 0.3395, 0.35, 1.714, 0.3714, 1.712, 0.3841, 1.791, 0.3841, 1.791, 0.4073, 1.8, 0.4268, 1.88, 0.4073, 1.8, 0.3989, 1.733, 0.4415, 1.87, 0.1472, 0.336, 0.1722, 0.254, 0.1671, 0.339, 0.1379, 0.318, 0.1722, 0.254, 0.1472, 0.336, 0.8397, 0.3378, 0.8243, 0.3395, 0.8143, 0.2761, 0.4073, 1.8, 0.4415, 1.87, 0.4268, 1.88, 0.8397, 0.3378, 0.8143, 0.2761, 0.8042, 0.2105, 0.3985, 1.854, 0.4268, 1.88, 0.4249, 1.944, 0.8561, 0.3208, 0.8004, 0.136, 0.8531, 0.251, 0.6625, 1.904, 0.6133, 2.022, 0.6243, 1.963, 0.1722, 0.254, 0.2173, 0.1202, 0.1929, 0.2549, 0.1722, 0.254, 0.185, 0.1363, 0.1955, 0.1693, 0.8561, 0.3208, 0.8042, 0.2105, 0.8004, 0.136, 0.4249, 1.944, 0.4268, 1.88, 0.4453, 1.986, 0.4268, 1.88, 0.4632, 1.996, 0.4453, 1.986, 0.4415, 1.87, 0.4632, 1.996, 0.4268, 1.88, 0.4415, 1.87, 0.4891, 2.117, 0.4632, 1.996, 0.1955, 0.1693, 0.185, 0.1363, 0.2095, 0.06564, 0.4632, 1.996, 0.4765, 2.113, 0.4453, 1.986, 0.6133, 2.022, 0.5385, 2.141, 0.6243, 1.963, 0.7752, 0.06305, 0.7276, 0.006519, 0.737, 0.0, 0.8004, 0.136, 0.7799, 0.1388, 0.7276, 0.006519, 0.7276, 0.006519, 0.7799, 0.1388, 0.7083, 0.01772, 0.8747, 0.7428, 1.0, 0.7392, 1.0, 0.7518, 0.2173, 0.1202, 0.2095, 0.06564, 0.228, 0.0])
me_mesh.materials.append(mat_rubber_orange)
me_mesh.use_remesh_preserve_volume = False
me_mesh.use_remesh_preserve_attributes = False
me_mesh.use_mirror_vertex_groups = False
me_mesh.update()
me_cube = bpy.data.meshes.new('Cube')
me_cube.from_pydata([(1.0, 1.0, 7.292), (1.0, -1.0, 7.292), (-1.0, -1.0, 7.292), (-1.0, 1.0, 7.292), (1.0, 1.0, 9.292), (1.0, -1.0, 9.292), (-1.0, -1.0, 9.292), (-1.0, 1.0, 9.292)], [], [(0, 1, 2, 3), (4, 7, 6, 5), (0, 4, 5, 1), (1, 5, 6, 2), (2, 6, 7, 3), (4, 0, 3, 7)])
_uv = me_cube.uv_layers.new(name='UVMap')
_uv.uv.foreach_set('vector', [0.6667, 0.3333, 1.0, 0.3333, 1.0, 0.6667, 0.6667, 0.6667, 7.947e-08, 1.0, 1.49e-07, 0.6667, 0.3333, 0.6667, 0.3333, 1.0, 0.3333, 0.6667, 8.941e-08, 0.6667, 0.0, 0.3333, 0.3333, 0.3333, 0.3333, 0.3333, 0.3333, 1.291e-07, 0.6667, 0.0, 0.6667, 0.3333, 0.3333, 0.3333, 0.6667, 0.3333, 0.6667, 0.6667, 0.3333, 0.6667, 0.0, 0.0, 0.3333, 1.987e-08, 0.3333, 0.3333, 6.954e-08, 0.3333])
me_cube.materials.append(mat_metal_smooth_silver)
me_cube.use_remesh_preserve_volume = False
me_cube.use_remesh_preserve_attributes = False
me_cube.use_mirror_vertex_groups = False
me_cube.update()
me_cylinder = bpy.data.meshes.new('Cylinder')
me_cylinder.from_pydata([(28.04, -26.74, -0.006766), (28.04, -26.74, -1.615), (27.33, -26.45, -1.615), (27.33, -26.45, 0.005056), (26.62, -26.74, -1.615), (26.62, -26.74, 0.01688), (28.33, -27.45, -0.01166), (28.33, -27.45, -1.615), (26.33, -27.45, -1.615), (26.33, -27.45, 0.02177), (27.33, -28.45, 0.005056), (26.62, -28.16, 0.01688), (28.04, -28.16, -1.615), (28.04, -28.16, -0.006766), (26.62, -28.16, -1.615), (27.33, -28.45, -1.615), (-26.86, -26.74, 0.911), (-26.86, -26.74, -1.615), (-27.56, -26.45, -1.615), (-27.56, -26.45, 0.9228), (-28.27, -26.74, -1.615), (-28.27, -26.74, 0.9346), (-28.56, -27.45, 0.9395), (-26.56, -27.45, 0.9061), (-26.56, -27.45, -1.615), (-28.56, -27.45, -1.615), (-27.56, -28.45, 0.9228), (-28.27, -28.16, 0.9346), (-26.86, -28.16, 0.911), (-26.86, -28.16, -1.615), (-28.27, -28.16, -1.615), (-27.56, -28.45, -1.615), (-26.86, 28.16, 0.911), (-26.86, 28.16, -1.615), (-27.56, 28.45, -1.615), (-27.56, 28.45, 0.9228), (-28.27, 28.16, -1.615), (-28.27, 28.16, 0.9346), (-26.86, 26.74, 0.911), (-26.56, 27.45, 0.9061), (-26.56, 27.45, -1.615), (-28.56, 27.45, -1.615), (-28.56, 27.45, 0.9395), (-26.86, 26.74, -1.615), (-28.27, 26.74, -1.615), (-28.27, 26.74, 0.9346), (-27.56, 26.45, 0.9228), (-27.56, 26.45, -1.615), (28.04, 28.16, -0.006766), (28.04, 28.16, -1.615), (27.33, 28.45, -1.615), (27.33, 28.45, 0.005056), (26.62, 28.16, -1.615), (26.62, 28.16, 0.01688), (28.33, 27.45, -0.01166), (28.33, 27.45, -1.615), (26.33, 27.45, -1.615), (26.33, 27.45, 0.02177), (26.62, 26.74, 0.01688), (28.04, 26.74, -0.006766), (28.04, 26.74, -1.615), (26.62, 26.74, -1.615), (27.33, 26.45, 0.005056), (27.33, 26.45, -1.615), (0.5903, 0.7071, 0.4521), (0.5903, 0.7071, -1.615), (-0.1168, 1.0, -1.615), (-0.1168, 1.0, 0.4639), (-0.8239, 0.7071, -1.615), (-0.8239, 0.7071, 0.4758), (-1.117, -6.495e-07, 0.4807), (0.8832, -7.052e-07, 0.4472), (0.8832, -7.052e-07, -1.615), (-1.117, -6.495e-07, -1.615), (0.5903, -0.7071, 0.4521), (0.5903, -0.7071, -1.615), (-0.8239, -0.7071, -1.615), (-0.8239, -0.7071, 0.4758), (-0.1168, -1.0, 0.4639), (-0.1168, -1.0, -1.615)], [], [(0, 1, 2, 3), (1, 0, 6, 7), (6, 13, 12, 7), (13, 10, 15, 12), (10, 11, 14, 15), (11, 9, 8, 14), (4, 5, 3, 2), (8, 9, 5, 4), (5, 11, 10, 6), (6, 0, 3, 5), (5, 9, 11), (10, 13, 6), (18, 19, 16, 17), (17, 16, 23, 24), (23, 28, 29, 24), (28, 26, 31, 29), (26, 27, 30, 31), (27, 22, 25, 30), (20, 21, 19, 18), (25, 22, 21, 20), (22, 27, 26, 16), (19, 21, 22, 16), (23, 16, 26, 28), (34, 35, 32, 33), (33, 32, 39, 40), (39, 38, 43, 40), (38, 46, 47, 43), (46, 45, 44, 47), (45, 42, 41, 44), (36, 37, 35, 34), (41, 42, 37, 36), (42, 38, 35, 37), (46, 38, 42, 45), (39, 32, 35, 38), (50, 51, 48, 49), (49, 48, 54, 55), (54, 59, 60, 55), (59, 62, 63, 60), (62, 58, 61, 63), (58, 57, 56, 61), (52, 53, 51, 50), (56, 57, 53, 52), (58, 59, 54, 51), (57, 58, 51, 53), (58, 62, 59), (54, 48, 51), (66, 67, 64, 65), (65, 64, 71, 72), (71, 74, 75, 72), (74, 78, 79, 75), (78, 77, 76, 79), (77, 70, 73, 76), (68, 69, 67, 66), (73, 70, 69, 68), (64, 70, 74, 71), (70, 64, 67, 69), (78, 74, 70, 77), (65, 72, 75, 73), (68, 66, 65, 73), (75, 79, 76, 73), (55, 61, 50, 49), (61, 56, 52, 50), (60, 63, 61, 55), (41, 36, 34, 43), (43, 47, 44, 41), (33, 40, 43, 34), (17, 29, 31, 25), (20, 18, 17, 25), (17, 24, 29), (31, 30, 25), (15, 4, 7, 12), (14, 8, 4, 15), (4, 2, 1, 7)])
_uv = me_cylinder.uv_layers.new(name='UVMap')
_uv.uv.foreach_set('vector', [0.04565, 0.05496, 0.1436, 0.05496, 0.1436, 0.1327, 0.04493, 0.1327, 0.1436, 0.05496, 0.04565, 0.05496, 0.04595, 0.0, 0.1436, 0.0, 0.249, 0.1876, 0.2487, 0.1327, 0.3466, 0.1327, 0.3466, 0.1876, 0.2487, 0.1327, 0.248, 0.05496, 0.3466, 0.05496, 0.3466, 0.1327, 0.248, 0.05496, 0.2473, 2.905e-07, 0.3466, 2.905e-07, 0.3466, 0.05496, 0.5496, 0.766, 0.5499, 0.8209, 0.4503, 0.8209, 0.4503, 0.766, 0.1436, 0.1876, 0.04421, 0.1876, 0.04493, 0.1327, 0.1436, 0.1327, 0.4503, 0.8209, 0.5499, 0.8209, 0.5496, 0.8987, 0.4503, 0.8987, 0.2753, -5.636, 0.2753, -5.636, 0.276, -5.713, 0.2769, -5.823, 0.2769, 0.1876, 0.2767, 0.2426, 0.276, 0.2654, 0.2753, 0.2426, 0.6333, 0.5061, 0.5784, 0.5064, 0.5234, 0.5061, 6.479, 0.5054, 6.557, 0.5048, 6.589, 0.5045, 0.4457, 0.4151, 0.4457, 0.5566, 0.5006, 0.556, 0.5006, 0.4151, 0.8367, 0.1099, 0.9776, 0.1099, 0.9774, 0.05496, 0.8367, 0.05496, 0.2257, 0.2426, 0.2255, 0.2654, 0.3664, 0.2654, 0.3664, 0.2426, 0.9776, -0.02276, 0.9783, -0.05496, 0.8367, -0.05496, 0.8367, -0.02276, 0.8209, 0.3753, 0.8987, 0.3753, 0.8987, 0.3753, 0.8209, 0.3753, 0.8987, 0.3753, 0.9536, 0.4302, 0.9536, 0.4302, 0.8987, 0.3753, 0.9536, 0.5079, 0.9536, 0.5079, 0.8987, 0.5629, 0.8987, 0.5629, 0.9536, 0.4302, 0.9536, 0.4302, 0.9536, 0.5079, 0.9536, 0.5079, 0.5556, 0.5576, 0.5784, 0.5573, 0.6333, 0.5566, 0.6883, 0.556, -3.337, 0.1939, -3.36, 0.1932, -3.415, 0.193, -3.36, 0.1946, 0.02265, 0.2426, 0.02238, 0.2654, 0.02172, 0.3203, 0.02238, 0.2654, 0.9618, 0.3355, 0.9618, 0.1939, 0.9296, 0.1946, 0.9296, 0.3355, 0.05496, 0.9382, 0.05496, 0.9382, 1.271e-07, 0.8832, 1.271e-07, 0.8832, -1.789e-07, 0.8832, -3.409e-08, 0.8055, -3.409e-08, 0.8055, -1.789e-07, 0.8832, -7.435e-09, 0.8055, 0.05496, 0.7505, 0.05496, 0.7505, -7.435e-09, 0.8055, 0.05496, 0.7505, 0.1327, 0.7505, 0.1327, 0.7505, 0.05496, 0.7505, 0.1327, 0.7505, 0.1876, 0.8055, 0.1876, 0.8055, 0.1327, 0.7505, 0.1876, 0.8832, 0.1876, 0.8832, 0.1327, 0.9382, 0.1327, 0.9382, 6.479, 0.4348, 6.479, 0.5903, 6.447, 0.59, 6.447, 0.4348, 0.4027, 0.8209, 0.4009, 0.7432, 0.4017, 0.9309, 0.4024, 0.8987, 5.814, -1.946, 5.759, -1.891, 5.947, -1.891, 5.892, -1.946, 5.759, -1.813, 5.814, -1.758, 5.892, -1.758, 5.759, -1.891, 0.742, 0.3753, 0.742, 0.3753, 0.6642, 0.3753, 0.6642, 0.3753, 0.6642, 0.3753, 0.6642, 0.3753, 0.6093, 0.3203, 0.6093, 0.3203, 0.6093, 0.3203, 0.6093, 0.2426, 0.6093, 0.2426, 0.6093, 0.3203, 0.6093, 0.2426, 0.6642, 0.1876, 0.6642, 0.1876, 0.6093, 0.2426, 0.0456, -2.509, 0.04489, -2.431, 0.1431, -2.431, 0.1431, -2.509, 0.04489, 2.454, 0.0446, 2.509, 0.1431, 2.509, 0.1431, 2.454, 0.5492, 2.563, 0.4511, 2.563, 0.4518, 2.586, 0.5492, 2.586, 0.5492, 3.15, 0.4508, 3.15, 0.4511, 3.182, 0.5492, 3.182, -0.6098, -2.688, -0.5548, -2.821, -0.6098, -2.876, -0.7425, -2.821, -0.6875, -2.688, -0.6098, -2.688, -0.7425, -2.821, -0.7425, -2.743, -0.6098, -2.688, -0.5548, -2.743, -0.5548, -2.821, -0.6098, -2.876, -0.6875, -2.876, -0.7425, -2.821, 0.8288, 0.5065, 0.8288, 0.5065, 0.8301, 0.5031, 0.8301, 0.5031, 0.8301, 0.5031, 0.8301, 0.5031, 0.8333, 0.5017, 0.8333, 0.5017, 0.8333, 0.5017, 0.8366, 0.5031, 0.8366, 0.5031, 0.8333, 0.5017, 0.8366, 0.5031, 0.8379, 0.5065, 0.8379, 0.5065, 0.8366, 0.5031, 0.8379, 0.5065, 0.8366, 0.5099, 0.8366, 0.5099, 0.8379, 0.5065, 0.8366, 0.5099, 0.8333, 0.5113, 0.8333, 0.5113, 0.8366, 0.5099, 0.8301, 0.5099, 0.8301, 0.5099, 0.8288, 0.5065, 0.8288, 0.5065, 0.8333, 0.5113, 0.8333, 0.5113, 0.8301, 0.5099, 0.8301, 0.5099, 0.8301, 0.5031, 0.8333, 0.5113, 0.8366, 0.5031, 0.8333, 0.5017, 0.8333, 0.5113, 0.8301, 0.5031, 0.8288, 0.5065, 0.8301, 0.5099, 0.8379, 0.5065, 0.8365, 0.5031, 0.8333, 0.5113, 0.8365, 0.5099, 0.0, 0.0, 1.0, 0.0, 1.0, 1.0, 0.0, 1.0, 0.0, 0.0, 1.0, 0.0, 1.0, 1.0, 0.0, 1.0, 0.0, 0.0, 1.0, 0.0, 1.0, 1.0, 0.0, 1.0, 0.0, 0.0, 1.0, 0.0, 1.0, 1.0, 0.0, 1.0, 0.0, 0.0, 1.0, 0.0, 1.0, 1.0, 0.0, 1.0, 0.0, 0.0, 1.0, 0.0, 1.0, 1.0, 0.0, 1.0, 0.0, 0.0, 1.0, 0.0, 1.0, 1.0, 0.0, 1.0, 0.0, 0.0, 1.0, 0.0, 1.0, 1.0, 0.0, 1.0, 0.0, 0.0, 1.0, 0.0, 1.0, 1.0, 0.0, 1.0, 0.0, 0.0, 1.0, 0.0, 1.0, 1.0, 0.0, 1.0, 0.0, 0.0, 1.0, 0.0, 1.0, 1.0, 0.0, 1.0, 0.0, 0.0, 1.0, 0.0, 1.0, 1.0, 0.0, 0.0, 1.0, 0.0, 1.0, 1.0, 0.0, 0.0, 1.0, 0.0, 1.0, 1.0, 0.0, 1.0, 0.0, 0.0, 1.0, 0.0, 1.0, 1.0, 0.0, 1.0, 0.0, 0.0, 1.0, 0.0, 1.0, 1.0, 0.0, 1.0])
me_cylinder.materials.append(mat_metal_smooth_silver)
me_cylinder.use_remesh_preserve_volume = False
me_cylinder.use_remesh_preserve_attributes = False
me_cylinder.use_mirror_vertex_groups = False
me_cylinder.update()
me_cube_002 = bpy.data.meshes.new('Cube.002')
me_cube_002.from_pydata([(-0.9, 1.0, 0.9), (0.9, 1.0, 0.9), (0.9, 1.0, -0.9), (-0.9, 1.0, -0.9), (0.9, 0.9, 1.0), (-0.9, 0.9, 1.0), (1.0, 0.9, -0.9), (1.0, 0.9, 0.9), (-0.9, 0.9, -1.0), (0.9, 0.9, -1.0), (-1.0, 0.9, -0.9), (-1.0, 0.9, 0.9), (0.1008, -0.7332, 1.0), (0.9, -0.9, 1.0), (0.1008, 0.7332, 1.0), (-0.9, -0.9, 1.0), (-0.7856, 0.7332, 1.0), (-0.7856, -0.7332, 1.0), (1.0, -0.9, 0.9), (1.0, -0.9, -0.9), (0.9, -0.9, -1.0), (-0.9, -0.9, -1.0), (-1.0, -0.9, -0.9), (-1.0, -0.9, 0.9), (-0.9, -1.0, 0.9), (0.9, -1.0, 0.9), (0.9, -1.0, -0.9), (-0.9, -1.0, -0.9), (0.1008, 0.7332, 0.7545), (-0.7856, 0.7332, 0.7545), (-0.7856, -0.7332, 0.7545), (0.1008, -0.7332, 0.7545)], [], [(0, 1, 2, 3), (25, 24, 27, 26), (22, 23, 11, 10), (15, 17, 16, 5), (15, 13, 12, 17), (14, 4, 5, 16), (12, 13, 4, 14), (7, 18, 19, 6), (2, 6, 9), (20, 19, 26), (21, 27, 22), (10, 3, 8), (7, 1, 4), (13, 25, 18), (15, 23, 24), (0, 11, 5), (19, 20, 9, 6), (2, 9, 8, 3), (1, 7, 6, 2), (27, 21, 20, 26), (18, 25, 26, 19), (10, 8, 21, 22), (24, 23, 22, 27), (0, 3, 10, 11), (4, 13, 18, 7), (0, 5, 4, 1), (13, 15, 24, 25), (15, 5, 11, 23), (20, 21, 8, 9), (28, 29, 30, 31), (14, 28, 31, 12), (12, 31, 30, 17), (16, 17, 30, 29), (16, 29, 28, 14)])
_uv = me_cube_002.uv_layers.new(name='UVMap')
_uv.uv.foreach_set('vector', [0.01724, 0.6724, 0.01724, 0.3621, 0.3276, 0.3621, 0.3276, 0.6724, 0.6724, 0.3448, 0.6724, 0.6552, 0.3621, 0.6552, 0.3621, 0.3448, 6.166e-08, 0.01724, 0.2194, 0.01724, 0.2194, 0.3276, 0.0, 0.3276, 0.2438, 0.01724, 0.2578, 0.046, 0.2578, 0.2988, 0.2438, 0.3276, 0.2438, 0.01724, 0.4633, 0.01724, 0.3658, 0.046, 0.2578, 0.046, 0.3658, 0.2988, 0.4633, 0.3276, 0.2438, 0.3276, 0.2578, 0.2988, 0.3658, 0.046, 0.4633, 0.01724, 0.4633, 0.3276, 0.3658, 0.2988, 0.3448, 0.6897, 0.6552, 0.6897, 0.6552, 1.0, 0.3448, 1.0, 0.3276, 0.3621, 0.3276, 0.3448, 0.3448, 0.3621, 0.6552, 1.017, 0.6552, 1.0, 0.6724, 1.0, 0.3448, 0.6552, 0.3621, 0.6552, 0.3621, 0.6724, 0.3276, 0.6897, 0.3276, 0.6724, 0.3448, 0.6724, 0.01724, 0.3448, 0.01724, 0.3621, 0.0, 0.3621, 0.6552, 0.6724, 0.6724, 0.6897, 0.6552, 0.6897, 0.2438, 0.01724, 0.2194, 0.01724, 0.2316, 0.0, 0.2316, 0.3448, 0.2194, 0.3276, 0.2438, 0.3276, 1.0, 0.3448, 1.0, 0.3621, 0.6897, 0.3621, 0.6897, 0.3448, 0.3276, 0.3621, 0.3448, 0.3621, 0.3448, 0.6724, 0.3276, 0.6724, 0.01724, 0.3621, 0.01724, 0.3448, 0.3276, 0.3448, 0.3276, 0.3621, 0.3621, 0.6552, 0.3448, 0.6552, 0.3448, 0.3448, 0.3621, 0.3448, 0.6552, 0.6897, 0.6724, 0.6897, 0.6724, 1.0, 0.6552, 1.0, 0.6897, 0.6897, 0.6897, 0.6724, 1.0, 0.6724, 1.0, 0.6897, 0.6724, 0.6552, 0.6724, 0.6724, 0.3621, 0.6724, 0.3621, 0.6552, 0.01724, 0.6724, 0.3276, 0.6724, 0.3276, 0.6897, 0.01724, 0.6897, 0.3448, 0.6724, 0.6552, 0.6724, 0.6552, 0.6897, 0.3448, 0.6897, 0.01724, 0.6724, 7.194e-08, 0.6724, 0.0, 0.3621, 0.01724, 0.3621, 0.6897, 0.3448, 0.6897, 0.6552, 0.6724, 0.6552, 0.6724, 0.3448, 0.2438, 0.01724, 0.2438, 0.3276, 0.2194, 0.3276, 0.2194, 0.01724, 1.0, 0.3621, 1.0, 0.6724, 0.6897, 0.6724, 0.6897, 0.3621, 0.3359, 0.2988, 0.2278, 0.2988, 0.2278, 0.046, 0.3359, 0.046, 0.3658, 0.2988, 0.3359, 0.2988, 0.3359, 0.046, 0.3658, 0.046, 0.5056, 0.09999, 0.5479, 0.09999, 0.5479, 0.2528, 0.5056, 0.2528, 0.5056, 1.028e-08, 0.5056, 0.2528, 0.4633, 0.2528, 0.4633, 0.0, 0.5903, 0.2528, 0.5479, 0.2528, 0.5479, 0.09999, 0.5903, 0.09999])
me_cube_002.materials.append(mat_metal_exterior_grey_001)
me_cube_002.use_remesh_preserve_volume = False
me_cube_002.use_remesh_preserve_attributes = False
me_cube_002.use_mirror_vertex_groups = False
me_cube_002.update()
me_cube_008 = bpy.data.meshes.new('Cube.008')
me_cube_008.from_pydata([(-1.0, -1.0, 1.0), (-1.0, 1.0, 1.0), (-1.0, 1.0, -1.0), (-1.0, -1.0, -1.0), (1.0, 0.7, 1.0), (1.0, 1.0, 1.0), (1.0, -1.0, 1.0), (1.0, -0.7, 1.0), (-0.164, 0.7, 1.0), (-0.164, -0.7, 1.0), (1.0, 1.0, -1.0), (-0.164, 0.7, -1.0), (-0.164, -0.7, -1.0), (1.0, -1.0, -1.0), (1.0, 0.7, 0.4091), (1.0, 0.7, -0.3386), (1.0, -0.7, -0.3386), (1.0, -0.7, 0.4091), (1.0, 0.7, -1.0), (-0.164, 0.7, -0.3386), (-0.164, -0.7, -0.3386), (1.0, -0.7, -1.0), (-0.164, 0.7, 0.4091), (-0.164, -0.7, 0.4091), (-1.0, -8.712, 1.0), (-1.0, -6.712, 1.0), (-1.0, -6.712, -1.0), (-1.0, -8.712, -1.0), (1.0, -7.012, 1.0), (1.0, -6.712, 1.0), (1.0, -8.712, 1.0), (1.0, -8.412, 1.0), (-0.164, -7.012, 1.0), (-0.164, -8.412, 1.0), (1.0, -6.712, -1.0), (-0.164, -7.012, -1.0), (-0.164, -8.412, -1.0), (1.0, -8.712, -1.0), (1.0, -7.012, 0.4091), (1.0, -7.012, -0.3386), (1.0, -8.412, -0.3386), (1.0, -8.412, 0.4091), (1.0, -7.012, -1.0), (-0.164, -7.012, -0.3386), (-0.164, -8.412, -0.3386), (1.0, -8.412, -1.0), (-0.164, -7.012, 0.4091), (-0.164, -8.412, 0.4091), (-1.0, -6.141, 1.0), (-1.0, -4.141, 1.0), (-1.0, -4.141, -1.0), (-1.0, -6.141, -1.0), (1.0, -4.441, 1.0), (1.0, -4.141, 1.0), (1.0, -6.141, 1.0), (1.0, -5.841, 1.0), (-0.164, -4.441, 1.0), (-0.164, -5.841, 1.0), (1.0, -4.141, -1.0), (-0.164, -4.441, -1.0), (-0.164, -5.841, -1.0), (1.0, -6.141, -1.0), (1.0, -4.441, 0.4091), (1.0, -4.441, -0.3386), (1.0, -5.841, -0.3386), (1.0, -5.841, 0.4091), (1.0, -4.441, -1.0), (-0.164, -4.441, -0.3386), (-0.164, -5.841, -0.3386), (1.0, -5.841, -1.0), (-0.164, -4.441, 0.4091), (-0.164, -5.841, 0.4091), (-1.0, -3.571, 1.0), (-1.0, -1.571, 1.0), (-1.0, -1.571, -1.0), (-1.0, -3.571, -1.0), (1.0, -1.871, 1.0), (1.0, -1.571, 1.0), (1.0, -3.571, 1.0), (1.0, -3.271, 1.0), (-0.164, -1.871, 1.0), (-0.164, -3.271, 1.0), (1.0, -1.571, -1.0), (-0.164, -1.871, -1.0), (-0.164, -3.271, -1.0), (1.0, -3.571, -1.0), (1.0, -1.871, 0.4091), (1.0, -1.871, -0.3386), (1.0, -3.271, -0.3386), (1.0, -3.271, 0.4091), (1.0, -1.871, -1.0), (-0.164, -1.871, -0.3386), (-0.164, -3.271, -0.3386), (1.0, -3.271, -1.0), (-0.164, -1.871, 0.4091), (-0.164, -3.271, 0.4091)], [], [(0, 1, 2, 3), (2, 1, 5, 10), (16, 15, 14, 17), (17, 7, 6, 16), (5, 4, 14, 15), (13, 21, 16, 6), (15, 18, 10, 5), (6, 0, 3, 13), (11, 12, 3, 2), (10, 18, 11, 2), (13, 3, 12, 21), (0, 9, 8, 1), (0, 6, 7, 9), (4, 5, 1, 8), (19, 20, 12, 11), (11, 18, 15, 19), (12, 20, 16, 21), (20, 19, 15, 16), (9, 23, 22, 8), (4, 8, 22, 14), (23, 9, 7, 17), (14, 22, 23, 17), (24, 25, 26, 27), (26, 25, 29, 34), (40, 39, 38, 41), (41, 31, 30, 40), (29, 28, 38, 39), (37, 45, 40, 30), (39, 42, 34, 29), (30, 24, 27, 37), (35, 36, 27, 26), (34, 42, 35, 26), (37, 27, 36, 45), (24, 33, 32, 25), (24, 30, 31, 33), (28, 29, 25, 32), (43, 44, 36, 35), (35, 42, 39, 43), (36, 44, 40, 45), (44, 43, 39, 40), (33, 47, 46, 32), (28, 32, 46, 38), (47, 33, 31, 41), (38, 46, 47, 41), (48, 49, 50, 51), (50, 49, 53, 58), (64, 63, 62, 65), (65, 55, 54, 64), (53, 52, 62, 63), (61, 69, 64, 54), (63, 66, 58, 53), (54, 48, 51, 61), (59, 60, 51, 50), (58, 66, 59, 50), (61, 51, 60, 69), (48, 57, 56, 49), (48, 54, 55, 57), (52, 53, 49, 56), (67, 68, 60, 59), (59, 66, 63, 67), (60, 68, 64, 69), (68, 67, 63, 64), (57, 71, 70, 56), (52, 56, 70, 62), (71, 57, 55, 65), (62, 70, 71, 65), (72, 73, 74, 75), (74, 73, 77, 82), (88, 87, 86, 89), (89, 79, 78, 88), (77, 76, 86, 87), (85, 93, 88, 78), (87, 90, 82, 77), (78, 72, 75, 85), (83, 84, 75, 74), (82, 90, 83, 74), (85, 75, 84, 93), (72, 81, 80, 73), (72, 78, 79, 81), (76, 77, 73, 80), (91, 92, 84, 83), (83, 90, 87, 91), (84, 92, 88, 93), (92, 91, 87, 88), (81, 95, 94, 80), (76, 80, 94, 86), (95, 81, 79, 89), (86, 94, 95, 89)])
_uv = me_cube_008.uv_layers.new(name='UVMap')
_uv.uv.foreach_set('vector', [0.1689, 0.1689, 2.013e-08, 0.1689, 0.0, 2.013e-08, 0.1689, 0.0, 0.6755, 0.1689, 0.5066, 0.1689, 0.5066, 2.516e-08, 0.6755, 0.0, 0.2819, 0.02533, 0.2819, 0.1435, 0.2188, 0.1435, 0.2188, 0.02533, 0.2188, 0.02533, 0.1689, 0.02533, 0.1689, 4.53e-08, 0.2819, 0.02533, 0.1689, 0.1689, 0.1689, 0.1435, 0.2188, 0.1435, 0.2819, 0.1435, 0.3377, 0.0, 0.3377, 0.02533, 0.2819, 0.02533, 0.1689, 4.53e-08, 0.2819, 0.1435, 0.3377, 0.1435, 0.3377, 0.1689, 0.1689, 0.1689, 0.3377, 0.5066, 0.3377, 0.3377, 0.5066, 0.3377, 0.5066, 0.5066, 0.5319, 0.6049, 0.6502, 0.6049, 0.6755, 0.6755, 0.5066, 0.6755, 0.5066, 0.5066, 0.5319, 0.5066, 0.5319, 0.6049, 0.5066, 0.6755, 0.6755, 0.5066, 0.6755, 0.6755, 0.6502, 0.6049, 0.6502, 0.5066, 0.8444, 0.5066, 0.819, 0.5772, 0.7008, 0.5772, 0.6755, 0.5066, 0.8444, 0.5066, 0.8444, 0.6755, 0.819, 0.6755, 0.819, 0.5772, 0.7008, 0.6755, 0.6755, 0.6755, 0.6755, 0.5066, 0.7008, 0.5772, 0.9002, 0.6755, 0.9002, 0.7937, 0.8444, 0.7937, 0.8444, 0.6755, 0.7738, 0.9561, 0.6755, 0.9561, 0.6755, 0.9002, 0.7738, 0.9002, 0.9837, 0.5066, 0.9279, 0.5066, 0.9279, 0.4083, 0.9837, 0.4083, 0.5066, 0.8444, 0.6248, 0.8444, 0.6248, 0.9426, 0.5066, 0.9426, 0.6755, 0.3876, 0.6755, 0.3377, 0.7937, 0.3377, 0.7937, 0.3876, 0.7937, 0.3377, 0.892, 0.3377, 0.892, 0.3876, 0.7937, 0.3876, 0.05066, 0.9426, 0.0007661, 0.9426, 0.0007662, 0.8444, 0.05066, 0.8444, 0.456, 0.8444, 0.456, 0.9426, 0.3377, 0.9426, 0.3377, 0.8444, 0.6755, 0.6755, 0.6755, 0.8444, 0.5066, 0.8444, 0.5066, 0.6755, 0.5066, 0.6755, 0.3377, 0.6755, 0.3377, 0.5066, 0.5066, 0.5066, 0.6196, 0.3631, 0.6196, 0.4813, 0.5565, 0.4813, 0.5565, 0.3631, 0.5565, 0.3631, 0.5066, 0.3631, 0.5066, 0.3377, 0.6196, 0.3631, 0.5066, 0.5066, 0.5066, 0.4813, 0.5565, 0.4813, 0.6196, 0.4813, 0.6755, 0.3377, 0.6755, 0.3631, 0.6196, 0.3631, 0.5066, 0.3377, 0.6196, 0.4813, 0.6755, 0.4813, 0.6755, 0.5066, 0.5066, 0.5066, 0.3377, 1.007e-07, 0.5066, 0.0, 0.5066, 0.1689, 0.3377, 0.1689, 0.7461, 0.1942, 0.7461, 0.3124, 0.6755, 0.3377, 0.6755, 0.1689, 0.8444, 0.1689, 0.8444, 0.1942, 0.7461, 0.1942, 0.6755, 0.1689, 0.8444, 0.3377, 0.6755, 0.3377, 0.7461, 0.3124, 0.8444, 0.3124, 0.8444, 0.1689, 0.7738, 0.1435, 0.7738, 0.02533, 0.8444, 8.052e-08, 0.8444, 0.1689, 0.6755, 0.1689, 0.6755, 0.1435, 0.7738, 0.1435, 0.6755, 0.02533, 0.6755, 4.026e-08, 0.8444, 8.052e-08, 0.7738, 0.02533, 0.9002, 0.7937, 0.9002, 0.9119, 0.8444, 0.9119, 0.8444, 0.7937, 0.7738, 0.9002, 0.6755, 0.9002, 0.6755, 0.8444, 0.7738, 0.8444, 0.9985, 0.3178, 0.9426, 0.3178, 0.9426, 0.2195, 0.9985, 0.2195, 0.8721, 0.3884, 0.8721, 0.5066, 0.7738, 0.5066, 0.7738, 0.3884, 0.9002, 0.6248, 0.9501, 0.6248, 0.9501, 0.743, 0.9002, 0.743, 0.9426, 0.0499, 0.8444, 0.0499, 0.8444, 4.026e-08, 0.9426, 4.026e-08, 0.2195, 0.9426, 0.1696, 0.9426, 0.1696, 0.8444, 0.2195, 0.8444, 0.8444, 0.05066, 0.9426, 0.05066, 0.9426, 0.1689, 0.8444, 0.1689, 0.1689, 0.3377, 0.0, 0.3377, 0.0, 0.1689, 0.1689, 0.1689, 0.6755, 0.3377, 0.5066, 0.3377, 0.5066, 0.1689, 0.6755, 0.1689, 0.05584, 0.4813, 0.05584, 0.3631, 0.119, 0.3631, 0.119, 0.4813, 0.119, 0.4813, 0.1689, 0.4813, 0.1689, 0.5066, 0.05584, 0.4813, 0.1689, 0.3377, 0.1689, 0.3631, 0.119, 0.3631, 0.05584, 0.3631, 2.013e-08, 0.5066, 3.02e-08, 0.4813, 0.05584, 0.4813, 0.1689, 0.5066, 0.05584, 0.3631, 3.02e-08, 0.3631, 4.026e-08, 0.3377, 0.1689, 0.3377, 0.3377, 0.1689, 0.5066, 0.1689, 0.5066, 0.3377, 0.3377, 0.3377, 0.436, 0.819, 0.436, 0.7008, 0.5066, 0.6755, 0.5066, 0.8444, 0.3377, 0.8444, 0.3377, 0.819, 0.436, 0.819, 0.5066, 0.8444, 0.3377, 0.6755, 0.5066, 0.6755, 0.436, 0.7008, 0.3377, 0.7008, 0.1689, 0.6755, 0.2395, 0.7008, 0.2395, 0.819, 0.1689, 0.8444, 0.1689, 0.6755, 0.3377, 0.6755, 0.3377, 0.7008, 0.2395, 0.7008, 0.3377, 0.819, 0.3377, 0.8444, 0.1689, 0.8444, 0.2395, 0.819, 0.9279, 0.3884, 0.9279, 0.5066, 0.8721, 0.5066, 0.8721, 0.3884, 0.9426, 0.9678, 0.8444, 0.9678, 0.8444, 0.9119, 0.9426, 0.9119, 0.8444, 0.9426, 0.7885, 0.9426, 0.7885, 0.8444, 0.8444, 0.8444, 0.9426, 0.2195, 0.9426, 0.3377, 0.8444, 0.3377, 0.8444, 0.2195, 0.9002, 0.5066, 0.9501, 0.5066, 0.9501, 0.6248, 0.9002, 0.6248, 0.9426, 0.2188, 0.8444, 0.2188, 0.8444, 0.1689, 0.9426, 0.1689, 1.0, 0.892, 0.9501, 0.892, 0.9501, 0.7937, 1.0, 0.7937, 0.1689, 0.8444, 0.1689, 0.9426, 0.05066, 0.9426, 0.05066, 0.8444, 0.3377, 0.3377, 0.1689, 0.3377, 0.1689, 0.1689, 0.3377, 0.1689, 0.3377, 0.6755, 0.1689, 0.6755, 0.1689, 0.5066, 0.3377, 0.5066, 0.02533, 0.5625, 0.1435, 0.5625, 0.1435, 0.6256, 0.02533, 0.6256, 0.02533, 0.6256, 0.02533, 0.6755, 2.013e-08, 0.6755, 0.02533, 0.5625, 0.1689, 0.6755, 0.1435, 0.6755, 0.1435, 0.6256, 0.1435, 0.5625, 2.013e-08, 0.5066, 0.02533, 0.5066, 0.02533, 0.5625, 2.013e-08, 0.6755, 0.1435, 0.5625, 0.1435, 0.5066, 0.1689, 0.5066, 0.1689, 0.6755, 0.1689, 0.5066, 0.1689, 0.3377, 0.3377, 0.3377, 0.3377, 0.5066, 0.7738, 0.819, 0.7738, 0.7008, 0.8444, 0.6755, 0.8444, 0.8444, 0.6755, 0.8444, 0.6755, 0.819, 0.7738, 0.819, 0.8444, 0.8444, 0.6755, 0.6755, 0.8444, 0.6755, 0.7738, 0.7008, 0.6755, 0.7008, 5.033e-08, 0.6755, 0.07059, 0.7008, 0.07059, 0.819, 9.059e-08, 0.8444, 5.033e-08, 0.6755, 0.1689, 0.6755, 0.1689, 0.7008, 0.07059, 0.7008, 0.1689, 0.819, 0.1689, 0.8444, 9.059e-08, 0.8444, 0.07059, 0.819, 0.9002, 0.5066, 0.9002, 0.6248, 0.8444, 0.6248, 0.8444, 0.5066, 0.6248, 0.9985, 0.5265, 0.9985, 0.5265, 0.9426, 0.6248, 0.9426, 0.9985, 0.1689, 0.9426, 0.1689, 0.9426, 0.07059, 0.9985, 0.07059, 0.7738, 0.3884, 0.7738, 0.5066, 0.6755, 0.5066, 0.6755, 0.3884, 0.9501, 0.9119, 0.9002, 0.9119, 0.9002, 0.7937, 0.9501, 0.7937, 0.6248, 0.9426, 0.6248, 0.8444, 0.6747, 0.8444, 0.6747, 0.9426, 0.5066, 0.9426, 0.4567, 0.9426, 0.4567, 0.8444, 0.5066, 0.8444, 0.3377, 0.8444, 0.3377, 0.9426, 0.2195, 0.9426, 0.2195, 0.8444])
me_cube_008.materials.append(mat_metal_smooth_dark)
me_cube_008.use_remesh_preserve_volume = False
me_cube_008.use_remesh_preserve_attributes = False
me_cube_008.use_mirror_vertex_groups = False
me_cube_008.update()
me_cube_004 = bpy.data.meshes.new('Cube.004')
me_cube_004.from_pydata([(0.1008, 0.7332, 0.7545), (-0.7856, 0.7332, 0.7545), (-0.7856, -0.7332, 0.7545), (0.1008, -0.7332, 0.7545)], [], [(0, 1, 2, 3)])
_uv = me_cube_004.uv_layers.new(name='UVMap')
_uv.uv.foreach_set('vector', [0.3359, 0.2988, 0.2278, 0.2988, 0.2278, 0.046, 0.3359, 0.046])
me_cube_004.materials.append(mat_screen_scientific)
me_cube_004.use_remesh_preserve_volume = False
me_cube_004.use_remesh_preserve_attributes = False
me_cube_004.use_mirror_vertex_groups = False
me_cube_004.update()

# ---- objects
ob_solar_cells = bpy.data.objects.new('solar cells', me_cube_001)
ob_solar_cell4 = bpy.data.objects.new('solar-cell4', me_plane_002)
ob_solar_cell3 = bpy.data.objects.new('solar-cell3', me_plane_001)
ob_solar_cell2 = bpy.data.objects.new('solar-cell2', me_plane_000)
ob_solar_cell1 = bpy.data.objects.new('solar-cell1', me_plane_003)
ob_power_cable = bpy.data.objects.new('power-cable', me_mesh)
ob_frame = bpy.data.objects.new('frame', me_cube)
ob_supports = bpy.data.objects.new('supports', me_cylinder)
ob_mppt = bpy.data.objects.new('mppt', me_cube_002)
ob_mppt_pins = bpy.data.objects.new('mppt pins', me_cube_008)
ob_screen = bpy.data.objects.new('screen', me_cube_004)

# ---- transforms, parenting, visibility, modifiers, constraints
ob_solar_cells.location = (0.0, 0.0, 0.408)
ob_solar_cells.rotation_euler = (7.483e-09, 0.3263, 4.546e-08)
ob_solar_cells.scale = (2.0, 2.0, 0.03171)
ob_solar_cells.lock_rotations_4d = False
ob_solar_cells.empty_display_type = 'ARROWS'
ob_solar_cells.lineart.crease_threshold = 0.0
ob_solar_cell4.parent = ob_solar_cells
ob_solar_cell4.matrix_parent_inverse = Matrix(((0.4736, 2.153e-08, -0.1603, 0.06538), (-2.153e-08, 0.5, 3.544e-09, -1.446e-09), (10.11, 2.235e-07, 29.88, -12.19), (0.0, 0.0, 0.0, 1.0)))
ob_solar_cell4.location = (-0.8493, 1.0, 1.018)
ob_solar_cell4.rotation_euler = (7.483e-09, 0.3263, 4.546e-08)
ob_solar_cell4.scale = (0.95, 0.95, 0.95)
ob_solar_cell4.lineart.crease_threshold = 0.0
ob_solar_cell3.parent = ob_solar_cells
ob_solar_cell3.matrix_parent_inverse = Matrix(((0.4736, 2.153e-08, -0.1603, 0.06538), (-2.153e-08, 0.5, 3.544e-09, -1.446e-09), (10.11, 2.235e-07, 29.88, -12.19), (0.0, 0.0, 0.0, 1.0)))
ob_solar_cell3.location = (1.045, 1.0, 0.3768)
ob_solar_cell3.rotation_euler = (7.483e-09, 0.3263, 4.546e-08)
ob_solar_cell3.scale = (0.95, 0.95, 0.95)
ob_solar_cell3.lineart.crease_threshold = 0.0
ob_solar_cell2.parent = ob_solar_cells
ob_solar_cell2.matrix_parent_inverse = Matrix(((0.4736, 2.153e-08, -0.1603, 0.06538), (-2.153e-08, 0.5, 3.544e-09, -1.446e-09), (10.11, 2.235e-07, 29.88, -12.19), (0.0, 0.0, 0.0, 1.0)))
ob_solar_cell2.location = (1.045, -1.0, 0.3768)
ob_solar_cell2.rotation_euler = (7.483e-09, 0.3263, 4.546e-08)
ob_solar_cell2.scale = (0.95, 0.95, 0.95)
ob_solar_cell2.lineart.crease_threshold = 0.0
ob_solar_cell1.parent = ob_solar_cells
ob_solar_cell1.matrix_parent_inverse = Matrix(((0.4736, 2.153e-08, -0.1603, 0.06538), (-2.153e-08, 0.5, 3.544e-09, -1.446e-09), (10.11, 2.235e-07, 29.88, -12.19), (0.0, 0.0, 0.0, 1.0)))
ob_solar_cell1.location = (-0.8493, -1.0, 1.018)
ob_solar_cell1.rotation_euler = (7.483e-09, 0.3263, 4.546e-08)
ob_solar_cell1.scale = (0.95, 0.95, 0.95)
ob_solar_cell1.lineart.crease_threshold = 0.0
ob_power_cable.location = (0.006384, 3.615e-08, 0.1389)
ob_power_cable.rotation_euler = (0.0, -0.0, 3.142)
ob_power_cable.lineart.crease_threshold = 0.0
ob_frame.location = (0.0, 0.0, 0.408)
ob_frame.rotation_euler = (7.483e-09, 0.3263, 4.546e-08)
ob_frame.scale = (2.0, 2.0, 0.03171)
ob_frame.lock_rotations_4d = False
ob_frame.empty_display_type = 'ARROWS'
ob_frame.lineart.crease_threshold = 0.0
ob_supports.location = (0.006384, 3.615e-08, 0.1389)
ob_supports.scale = (0.05465, 0.05465, 1.106)
ob_supports.lineart.crease_threshold = 0.0
ob_mppt.location = (-0.085, 0.0, 0.4736)
ob_mppt.rotation_euler = (-3.142, 1.571, 0.0)
ob_mppt.scale = (0.1789, 0.1317, 0.02388)
ob_mppt.lock_rotations_4d = False
ob_mppt.empty_display_type = 'ARROWS'
ob_mppt.lineart.crease_threshold = 0.0
ob_mppt_pins.parent = ob_mppt
ob_mppt_pins.matrix_parent_inverse = Matrix(((5.59, 0.0, 0.0, 0.0), (0.0, 7.591, 0.0, 0.0), (0.0, 0.0, 41.88, 0.0), (0.0, 0.0, 0.0, 1.0)))
ob_mppt_pins.location = (0.1972, 0.09, -0.0006273)
ob_mppt_pins.scale = (0.02334, 0.02334, 0.01505)
ob_mppt_pins.lineart.crease_threshold = 0.0
ob_screen.parent = ob_mppt
ob_screen.matrix_parent_inverse = Matrix(((5.59, 0.0, 0.0, 0.0), (0.0, 7.591, 0.0, 0.0), (0.0, 0.0, 41.88, 0.0), (0.0, 0.0, 0.0, 1.0)))
ob_screen.location = (0.0, 0.0, 0.002952)
ob_screen.scale = (0.1789, 0.1317, 0.02388)
ob_screen.lock_rotations_4d = False
ob_screen.empty_display_type = 'ARROWS'
ob_screen.lineart.crease_threshold = 0.0

# ---- collection membership
col_collection_1.objects.link(ob_solar_cells)
col_collection_1.objects.link(ob_solar_cell4)
col_collection_1.objects.link(ob_solar_cell3)
col_collection_1.objects.link(ob_solar_cell2)
col_collection_1.objects.link(ob_solar_cell1)
col_collection_1.objects.link(ob_power_cable)
col_collection_1.objects.link(ob_frame)
col_collection_1.objects.link(ob_supports)
col_collection_1.objects.link(ob_mppt)
col_collection_1.objects.link(ob_mppt_pins)
col_collection_1.objects.link(ob_screen)

# ---- scene / render settings (as saved in the file)
scene.frame_start = 1; scene.frame_end = 250; scene.frame_set(1)
scene.render.engine = 'CYCLES'
scene.render.image_settings.compression = 90
scene.render.resolution_percentage = 50
scene.render.dither_intensity = 0.0
scene.cycles.use_denoising = False
scene.cycles.samples = 10
scene.cycles.sampling_pattern = 'TABULATED_SOBOL'
scene.cycles.light_sampling_threshold = 0.0
scene.cycles.use_adaptive_sampling = False
scene.cycles.use_light_tree = False
scene.cycles.blur_glossy = 0.0
scene.cycles.volume_bounces = 1
scene.cycles.pixel_filter_type = 'GAUSSIAN'
scene.cycles.sample_clamp_indirect = 0.0
scene.view_settings.view_transform = 'Standard'
bpy.context.view_layer.update()

# ---- added for rendering (the .blend has no active camera and no usable light): camera, sun
cam_auto = bpy.data.cameras.new('AutoCamera')
cam_auto.lens = 50.0
cam_auto.sensor_width = 36.0
cam_auto.clip_end = 1000.0
ob_auto_camera = bpy.data.objects.new('AutoCamera', cam_auto)
scene.collection.objects.link(ob_auto_camera)
ob_auto_camera.location = (5.98257, -7.07796, 4.45537)
ob_auto_camera.rotation_euler = (1.09748, -7.21219e-08, 0.694738)
scene.camera = ob_auto_camera
light_auto_sun = bpy.data.lights.new('AutoSun', 'SUN')
light_auto_sun.energy = 3.0
light_auto_sun.angle = 0.0523599
ob_auto_sun = bpy.data.objects.new('AutoSun', light_auto_sun)
scene.collection.objects.link(ob_auto_sun)
ob_auto_sun.rotation_euler = (0.872665, 0.174533, 0.523599)
bpy.context.view_layer.update()

